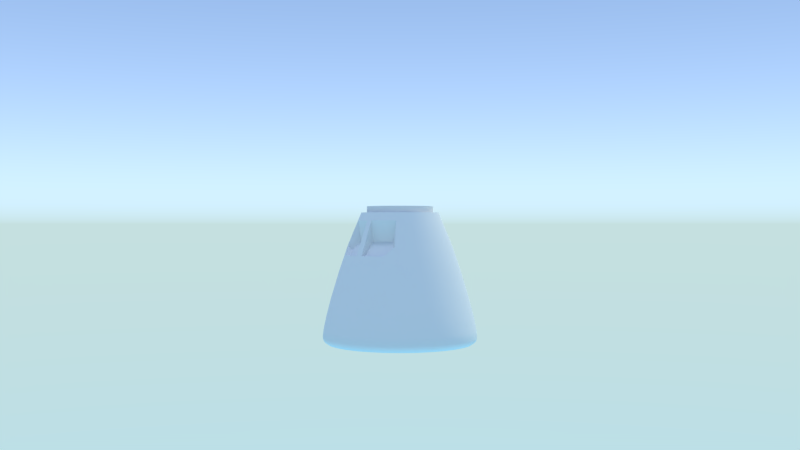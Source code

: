 # Source: model.blend  (saved by Blender 2.75.4; exported with 4.5.12 LTS)
import bpy
from mathutils import Matrix  # noqa: F401  (used for matrix-valued properties, if any)

bpy.ops.wm.read_factory_settings(use_empty=True)
scene = bpy.context.scene
scene.name = 'Scene'

# ---- collections
col_collection_1 = bpy.data.collections.new('Collection 1'); scene.collection.children.link(col_collection_1)
col_collection_10 = bpy.data.collections.new('Collection 10'); scene.collection.children.link(col_collection_10)

# ---- materials (node trees are filled in below, after node groups)
mat_wyvern = bpy.data.materials.new('wyvern')
mat_wyvern.alpha_threshold = 0.0
mat_wyvern.use_transparent_shadow = False
mat_wyvern.roughness = 0.5
mat_wyvern.specular_intensity = 0.0

# ---- material node trees

# ---- world
world_world = bpy.data.worlds.new('World'); scene.world = world_world
world_world.use_nodes = True; world_world.node_tree.nodes.clear()
_N = world_world.node_tree.nodes; _L = world_world.node_tree.links
n0 = _N.new('ShaderNodeOutputWorld'); n0.name = 'World Output'; n0.location = (300, 300)
n1 = _N.new('ShaderNodeBackground'); n1.name = 'Background'; n1.location = (10, 300)
n1.inputs[1].default_value = 4.0
n2 = _N.new('ShaderNodeTexSky'); n2.name = 'Sky Texture'; n2.location = (-190, 300)
n2.sky_type = 'HOSEK_WILKIE'
n2.sun_elevation = 1.571
_L.new(n1.outputs[0], n0.inputs[0])
_L.new(n2.outputs[0], n1.inputs[0])
n0.is_active_output = True
world_world.color = (0.05088, 0.05088, 0.05088)
world_world.use_sun_shadow = False
world_world.sun_shadow_jitter_overblur = 0.0
world_world.cycles.sampling_method = 'MANUAL'
world_world.cycles.sample_map_resolution = 256
world_world.light_settings.distance = 5.0

# ---- cameras
cam_camera = bpy.data.cameras.new('camera')
cam_camera.passepartout_alpha = 0.2
cam_camera.clip_end = 1e+04
cam_camera.lens = 35.0
cam_camera.sensor_width = 32.0
cam_camera.sensor_height = 18.0
cam_camera.show_limits = True
cam_camera.show_name = True
cam_camera.dof.focus_distance = 0.0
cam_camera.dof.aperture_fstop = 128.0

# ---- lights
light_hemi_003 = bpy.data.lights.new('Hemi.003', 'SUN')
light_hemi_003.color = (0.5726, 1.0, 0.7163)
light_hemi_003.transmission_factor = 0.0
light_hemi_003.angle = 0.1993
light_hemi_003.energy = 0.2
light_hemi_003.shadow_buffer_clip_start = 0.5
light_hemi_003.shadow_soft_size = 0.1
light_hemi_003.shadow_cascade_max_distance = 1000.0
light_hemi_003.cycles.use_multiple_importance_sampling = False
light_sun_001 = bpy.data.lights.new('Sun.001', 'SUN')
light_sun_001.color = (1.0, 0.9943, 0.682)
light_sun_001.transmission_factor = 0.0
light_sun_001.angle = 0.1993
light_sun_001.energy = 1.5
light_sun_001.shadow_buffer_clip_start = 0.5
light_sun_001.shadow_soft_size = 0.1
light_sun_001.shadow_cascade_max_distance = 1000.0
light_sun_001.cycles.use_multiple_importance_sampling = False
light_hemi_002 = bpy.data.lights.new('Hemi.002', 'SUN')
light_hemi_002.color = (0.6218, 0.7406, 1.0)
light_hemi_002.transmission_factor = 0.0
light_hemi_002.angle = 0.1993
light_hemi_002.energy = 1.0
light_hemi_002.shadow_buffer_clip_start = 0.5
light_hemi_002.shadow_soft_size = 0.1
light_hemi_002.shadow_cascade_max_distance = 1000.0
light_hemi_002.cycles.use_multiple_importance_sampling = False

# ---- meshes
me_pod = bpy.data.meshes.new('pod')
me_pod.from_pydata([(-0.2925, 1.034, -0.01625), (-0.2924, 0.7808, 0.7204), (-0.15, 1.073, -0.0216), (-0.15, 0.8143, 0.7329), (-0.3, 0.7898, 0.6922), (-0.15, 0.8277, 0.6968), (-0.2656, 1.045, -0.02359), (-0.2656, 0.7863, 0.7297), (-0.2656, 0.7997, 0.6936), (-0.3, 1.024, 0.01353), (-0.15, 1.062, 0.01657), (-0.2656, 1.034, 0.01458), (-0.2925, 0.9867, -0.03105), (-0.2924, 0.734, 0.703), (-0.15, 1.026, -0.0364), (-0.15, 0.7674, 0.7155), (-0.3, 0.7429, 0.6748), (-0.2656, 0.9977, -0.03839), (-0.2656, 0.7394, 0.7123), (-0.3, 0.976, -0.00127), (-0.3, 0.9129, 0.3548), (-0.15, 0.9509, 0.3573), (-0.2656, 0.9228, 0.3557), (-0.3, 0.8649, 0.3407), (-0.3, 0.8222, 0.6088), (-0.15, 0.8601, 0.6129), (-0.2656, 0.8321, 0.6101), (-0.3, 0.775, 0.5922), (-0.3, 0.9032, 0.3809), (-0.1759, 0.936, 0.3836), (-0.2656, 0.9131, 0.3818), (-0.3, 0.8553, 0.3666), (-0.3, 0.8318, 0.583), (-0.1759, 0.8647, 0.5868), (-0.2656, 0.8417, 0.5843), (-0.3, 0.7846, 0.5667), (-0.15, 0.9271, 0.3493), (-0.15, 0.8363, 0.6049), (-0.1759, 0.9122, 0.3755), (-0.1759, 0.8409, 0.5787), (-0.613, 0.1219, 1.2), (-0.5249, 0.1044, 1.2), (-0.5249, 0.1044, 1.3), (-0.4462, 0.08875, 1.3), (-0.4462, 0.08875, 1.2), (-1.223, 0.2432, -0.8), (-0.9635, 0.1917, 0.2605), (-1.094, 0.2176, -0.1817), (-0.8258, 0.1643, 0.6725), (-1.166, 0.232, -0.4668), (-1.233, -1.156e-06, -0.6737), (-0.5774, 0.2392, 1.2), (-0.4944, 0.2048, 1.2), (-0.4944, 0.2048, 1.3), (-0.4203, 0.1741, 1.3), (-0.4203, 0.1741, 1.2), (-1.152, 0.4771, -0.8), (-0.9076, 0.3759, 0.2605), (-1.03, 0.4268, -0.1817), (-0.7779, 0.3222, 0.6725), (-1.099, 0.4551, -0.4668), (-1.209, -0.2405, -0.6737), (-0.5197, 0.3472, 1.2), (-0.445, 0.2973, 1.2), (-0.445, 0.2973, 1.3), (-0.3782, 0.2527, 1.3), (-0.3782, 0.2527, 1.2), (-1.037, 0.6927, -0.8), (-0.8168, 0.5458, 0.2605), (-0.9273, 0.6196, -0.1817), (-0.7001, 0.4678, 0.6725), (-0.9889, 0.6608, -0.4668), (-1.139, -0.4717, -0.6737), (-0.4419, 0.4419, 1.2), (-0.3784, 0.3784, 1.2), (-0.3784, 0.3784, 1.3), (-0.3217, 0.3217, 1.3), (-0.3217, 0.3217, 1.2), (-0.8816, 0.8816, -0.8), (-0.6946, 0.6946, 0.2605), (-0.7886, 0.7886, -0.1817), (-0.5954, 0.5954, 0.6725), (-0.841, 0.841, -0.4668), (-1.025, -0.6848, -0.6737), (-0.3472, 0.5197, 1.2), (-0.2973, 0.445, 1.2), (-0.2973, 0.445, 1.3), (-0.2527, 0.3782, 1.3), (-0.2527, 0.3782, 1.2), (-0.6927, 1.037, -0.8), (-0.5458, 0.8168, 0.2605), (-0.6196, 0.9273, -0.1817), (-0.4678, 0.7001, 0.6725), (-0.6608, 0.9889, -0.4668), (-0.8716, -0.8716, -0.6737), (-0.2392, 0.5774, 1.2), (-0.2048, 0.4944, 1.2), (-0.2048, 0.4944, 1.3), (-0.1741, 0.4203, 1.3), (-0.1741, 0.4203, 1.2), (-0.4771, 1.152, -0.8), (-0.3759, 0.9076, 0.2605), (-0.4268, 1.03, -0.1817), (-0.3222, 0.7779, 0.6725), (-0.4551, 1.099, -0.4668), (-0.6848, -1.025, -0.6737), (-0.1219, 0.613, 1.2), (-0.1044, 0.5249, 1.2), (-0.1044, 0.5249, 1.3), (-0.08875, 0.4462, 1.3), (-0.08875, 0.4462, 1.2), (-0.2432, 1.223, -0.8), (-0.1917, 0.9635, 0.2605), (-0.2176, 1.094, -0.1817), (-0.1738, 0.8258, 0.6725), (-0.232, 1.166, -0.4668), (-0.4717, -1.139, -0.6737), (-0.2405, -1.209, -0.6737), (-0.1219, -0.613, 1.2), (-0.1044, -0.5249, 1.2), (-0.1044, -0.5249, 1.3), (-0.08875, -0.4462, 1.3), (-0.08875, -0.4462, 1.2), (-0.2432, -1.223, -0.8), (-0.1917, -0.9635, 0.2605), (-0.2176, -1.094, -0.1817), (-0.05722, -0.8937, 0.5205), (-0.232, -1.166, -0.4668), (-0.2392, -0.5774, 1.2), (-0.2048, -0.4944, 1.2), (-0.2048, -0.4944, 1.3), (-0.1741, -0.4203, 1.3), (-0.1741, -0.4203, 1.2), (-0.4771, -1.152, -0.8), (-0.3759, -0.9076, 0.2605), (-0.4268, -1.03, -0.1817), (-0.2825, -0.8498, 0.5205), (-0.4551, -1.099, -0.4668), (-0.2405, 1.209, -0.6737), (-0.3472, -0.5197, 1.2), (-0.2973, -0.445, 1.2), (-0.2973, -0.445, 1.3), (-0.2527, -0.3782, 1.3), (-0.2527, -0.3782, 1.2), (-0.6927, -1.037, -0.8), (-0.5458, -0.8168, 0.2605), (-0.6196, -0.9273, -0.1817), (-0.4278, -0.7868, 0.5205), (-0.6608, -0.9889, -0.4668), (-0.4717, 1.139, -0.6737), (-0.4419, -0.4419, 1.2), (-0.3784, -0.3784, 1.2), (-0.3784, -0.3784, 1.3), (-0.3217, -0.3217, 1.3), (-0.3217, -0.3217, 1.2), (-0.8816, -0.8816, -0.8), (-0.6946, -0.6946, 0.2605), (-0.7886, -0.7886, -0.1817), (-0.5409, -0.6452, 0.6725), (-0.841, -0.841, -0.4668), (-0.6848, 1.025, -0.6737), (-0.5197, -0.3472, 1.2), (-0.445, -0.2973, 1.2), (-0.445, -0.2973, 1.3), (-0.3782, -0.2527, 1.3), (-0.3782, -0.2527, 1.2), (-1.037, -0.6927, -0.8), (-0.8168, -0.5458, 0.2605), (-0.9273, -0.6196, -0.1817), (-0.7001, -0.4678, 0.6725), (-0.9889, -0.6608, -0.4668), (-0.8716, 0.8716, -0.6737), (-0.5774, -0.2392, 1.2), (-0.4944, -0.2048, 1.2), (-0.4944, -0.2048, 1.3), (-0.4203, -0.1741, 1.3), (-0.4203, -0.1741, 1.2), (-1.152, -0.4771, -0.8), (-0.9076, -0.3759, 0.2605), (-1.03, -0.4268, -0.1817), (-0.7779, -0.3222, 0.6725), (-1.099, -0.4551, -0.4668), (-1.025, 0.6848, -0.6737), (-0.613, -0.1219, 1.2), (-0.5249, -0.1044, 1.2), (-0.5249, -0.1044, 1.3), (-0.4462, -0.08875, 1.3), (-0.4462, -0.08875, 1.2), (-1.223, -0.2432, -0.8), (-0.9635, -0.1917, 0.2605), (-1.094, -0.2176, -0.1817), (-0.8258, -0.1643, 0.6725), (-1.166, -0.232, -0.4668), (-1.139, 0.4717, -0.6737), (-0.625, -3.974e-07, 1.2), (-0.5352, -4.566e-07, 1.2), (-0.5352, -4.566e-07, 1.3), (-0.4549, -2.856e-07, 1.3), (-0.4549, -2.856e-07, 1.2), (-1.247, -1.211e-06, -0.8), (-0.9824, -5.633e-07, 0.2605), (-1.115, -8.287e-07, -0.1817), (-0.842, -5.653e-07, 0.6725), (-1.189, -1.046e-06, -0.4668), (-1.209, 0.2405, -0.6737), (-1.21, 0.2407, -0.8434), (-1.14, 0.4721, -0.8434), (-1.026, 0.6853, -0.8434), (-0.8723, 0.8723, -0.8434), (-0.6853, 1.026, -0.8434), (-0.4721, 1.14, -0.8434), (-0.2407, 1.21, -0.8434), (-0.2407, -1.21, -0.8434), (-0.4721, -1.14, -0.8434), (-0.6853, -1.026, -0.8434), (-0.8723, -0.8723, -0.8434), (-1.026, -0.6853, -0.8434), (-1.14, -0.4721, -0.8434), (-1.21, -0.2407, -0.8434), (-1.234, -1.198e-06, -0.8434), (-1.184, 0.2355, -0.8749), (-1.115, 0.4619, -0.8749), (-1.004, 0.6706, -0.8749), (-0.8535, 0.8535, -0.8749), (-0.6706, 1.004, -0.8749), (-0.4619, 1.115, -0.8749), (-0.2355, 1.184, -0.8749), (-0.2355, -1.184, -0.8749), (-0.4619, -1.115, -0.8749), (-0.6706, -1.004, -0.8749), (-0.8535, -0.8535, -0.8749), (-1.004, -0.6706, -0.8749), (-1.115, -0.4619, -0.8749), (-1.184, -0.2355, -0.8749), (-1.207, -1.172e-06, -0.8749), (-1.149, 0.2285, -0.9002), (-1.082, 0.4482, -0.9002), (-0.9739, 0.6508, -0.9002), (-0.8283, 0.8283, -0.9002), (-0.6508, 0.9739, -0.9002), (-0.4482, 1.082, -0.9002), (-0.2285, 1.149, -0.9002), (-0.2285, -1.149, -0.9002), (-0.4482, -1.082, -0.9002), (-0.6508, -0.9739, -0.9002), (-0.8283, -0.8283, -0.9002), (-0.9739, -0.6508, -0.9002), (-1.082, -0.4482, -0.9002), (-1.149, -0.2285, -0.9002), (-1.171, -1.138e-06, -0.9002), (-1.066, 0.2121, -0.8569), (-1.004, 0.416, -0.8569), (-0.9039, 0.604, -0.8569), (-0.7687, 0.7687, -0.8569), (-0.604, 0.9039, -0.8569), (-0.416, 1.004, -0.8569), (-0.2121, 1.066, -0.8569), (-0.2121, -1.066, -0.8569), (-0.416, -1.004, -0.8569), (-0.604, -0.9039, -0.8569), (-0.7687, -0.7687, -0.8569), (-0.9039, -0.604, -0.8569), (-1.004, -0.416, -0.8569), (-1.066, -0.2121, -0.8569), (-1.087, -1.056e-06, -0.8569), (-1.11, 0.2209, -0.7918), (-1.046, 0.4333, -0.7918), (-0.9414, 0.629, -0.7918), (-0.8006, 0.8006, -0.7918), (-0.629, 0.9414, -0.7918), (-0.4333, 1.046, -0.7918), (-0.2209, 1.11, -0.7918), (-0.2209, -1.11, -0.7918), (-0.4333, -1.046, -0.7918), (-0.629, -0.9414, -0.7918), (-0.8006, -0.8006, -0.7918), (-0.9414, -0.629, -0.7918), (-1.046, -0.4333, -0.7918), (-1.11, -0.2209, -0.7918), (-1.132, -1.1e-06, -0.7918), (-0.3, 0.9854, 0.1461), (-0.15, 1.023, 0.1489), (-0.2656, 0.9953, 0.1471), (-0.3, 0.9375, 0.1316), (-0.7233, 0.2996, -0.6973), (-0.651, 0.435, -0.6973), (-0.5536, 0.5536, -0.6973), (-0.435, 0.651, -0.6973), (-0.2996, 0.7233, -0.6973), (-0.1527, 0.7679, -0.6973), (-0.1527, -0.7679, -0.6973), (-0.2996, -0.7233, -0.6973), (-0.435, -0.651, -0.6973), (-0.5536, -0.5536, -0.6973), (-0.651, -0.435, -0.6973), (-0.7233, -0.2996, -0.6973), (-0.7679, -0.1527, -0.6973), (-0.7829, -4.407e-07, -0.6973), (-0.7679, 0.1527, -0.6973), (-0.6648, 0.1322, 1.071), (-0.6263, 0.2594, 1.071), (-0.5636, 0.3766, 1.071), (-0.4793, 0.4793, 1.071), (-0.3766, 0.5636, 1.071), (-0.2594, 0.6263, 1.071), (-0.1322, 0.6648, 1.071), (-0.04331, -0.6765, 1.071), (-0.2138, -0.6432, 1.071), (-0.3238, -0.5955, 1.071), (-0.4355, -0.5194, 1.071), (-0.5636, -0.3766, 1.071), (-0.6263, -0.2594, 1.071), (-0.6648, -0.1322, 1.071), (-0.6779, -4.383e-07, 1.071), (-0.4671, -0.6157, 0.5948), (-0.3995, -0.7192, 0.5074), (-0.2595, -0.7807, 0.5074), (-0.05256, -0.8211, 0.5074), (-0.3723, -0.511, 0.7429), (-0.3022, -0.5557, 0.7429), (-0.1996, -0.6003, 0.7429), (-0.04041, -0.6313, 0.7429), (0.2925, 1.034, -0.01625), (0.2924, 0.7808, 0.7204), (0.15, 1.073, -0.0216), (0.15, 0.8143, 0.7329), (0.3, 0.7898, 0.6922), (0.15, 0.8277, 0.6968), (0.2656, 1.045, -0.02359), (0.2656, 0.7863, 0.7297), (0.2656, 0.7997, 0.6936), (0.3, 1.024, 0.01353), (0.15, 1.062, 0.01657), (0.2656, 1.034, 0.01458), (0.2925, 0.9867, -0.03105), (0.2924, 0.734, 0.703), (0.15, 1.026, -0.0364), (0.15, 0.7674, 0.7155), (0.3, 0.7429, 0.6748), (0.2656, 0.9977, -0.03839), (0.2656, 0.7394, 0.7123), (0.3, 0.976, -0.00127), (0.3, 0.9129, 0.3548), (0.15, 0.9509, 0.3573), (0.2656, 0.9228, 0.3557), (0.3, 0.8649, 0.3407), (0.3, 0.8222, 0.6088), (0.15, 0.8601, 0.6129), (0.2656, 0.8321, 0.6101), (0.3, 0.775, 0.5922), (0.3, 0.9032, 0.3809), (0.1759, 0.936, 0.3836), (0.2656, 0.9131, 0.3818), (0.3, 0.8553, 0.3666), (0.3, 0.8318, 0.583), (0.1759, 0.8647, 0.5868), (0.2656, 0.8417, 0.5843), (0.3, 0.7846, 0.5667), (0.15, 0.9271, 0.3493), (0.15, 0.8363, 0.6049), (0.1759, 0.9122, 0.3755), (0.1759, 0.8409, 0.5787), (-9.493e-08, 1.086, -0.02032), (-7.226e-08, 0.8266, 0.7347), (-7.344e-08, 0.84, 0.6986), (-9.389e-08, 1.074, 0.01785), (-9.075e-08, 1.038, -0.03512), (-6.817e-08, 0.7797, 0.7173), (-8.421e-08, 0.9633, 0.3585), (-7.627e-08, 0.8724, 0.6145), (-8.357e-08, 0.9395, 0.3504), (-7.563e-08, 0.8486, 0.6065), (-3.709e-14, 4.243e-07, 1.2), (-6.626e-14, 7.579e-07, -0.5331), (0.613, 0.1219, 1.2), (0.5249, 0.1044, 1.2), (0.5249, 0.1044, 1.3), (0.4462, 0.08875, 1.3), (0.4462, 0.08875, 1.2), (1.223, 0.2432, -0.8), (0.9635, 0.1917, 0.2605), (1.094, 0.2176, -0.1817), (0.8258, 0.1643, 0.6725), (1.166, 0.232, -0.4668), (1.233, -9.405e-07, -0.6737), (0.5774, 0.2392, 1.2), (0.4944, 0.2048, 1.2), (0.4944, 0.2048, 1.3), (0.4203, 0.1741, 1.3), (0.4203, 0.1741, 1.2), (1.152, 0.4771, -0.8), (0.9076, 0.3759, 0.2605), (1.03, 0.4268, -0.1817), (0.7779, 0.3222, 0.6725), (1.099, 0.4551, -0.4668), (1.209, -0.2405, -0.6737), (0.5197, 0.3472, 1.2), (0.445, 0.2973, 1.2), (0.445, 0.2973, 1.3), (0.3782, 0.2527, 1.3), (0.3782, 0.2527, 1.2), (1.037, 0.6927, -0.8), (0.8168, 0.5458, 0.2605), (0.9273, 0.6196, -0.1817), (0.7001, 0.4678, 0.6725), (0.9889, 0.6608, -0.4668), (1.139, -0.4717, -0.6737), (0.4419, 0.4419, 1.2), (0.3784, 0.3784, 1.2), (0.3784, 0.3784, 1.3), (0.3217, 0.3217, 1.3), (0.3217, 0.3217, 1.2), (0.8816, 0.8816, -0.8), (0.6946, 0.6946, 0.2605), (0.7886, 0.7886, -0.1817), (0.5954, 0.5954, 0.6725), (0.841, 0.841, -0.4668), (1.025, -0.6848, -0.6737), (0.3472, 0.5197, 1.2), (0.2973, 0.445, 1.2), (0.2973, 0.445, 1.3), (0.2527, 0.3782, 1.3), (0.2527, 0.3782, 1.2), (0.6927, 1.037, -0.8), (0.5458, 0.8168, 0.2605), (0.6196, 0.9273, -0.1817), (0.4678, 0.7001, 0.6725), (0.6608, 0.9889, -0.4668), (0.8716, -0.8716, -0.6737), (0.2392, 0.5774, 1.2), (0.2048, 0.4944, 1.2), (0.2048, 0.4944, 1.3), (0.1741, 0.4203, 1.3), (0.1741, 0.4203, 1.2), (0.4771, 1.152, -0.8), (0.3759, 0.9076, 0.2605), (0.4268, 1.03, -0.1817), (0.3222, 0.7779, 0.6725), (0.4551, 1.099, -0.4668), (0.6848, -1.025, -0.6737), (0.1219, 0.613, 1.2), (0.1044, 0.5249, 1.2), (0.1044, 0.5249, 1.3), (0.08875, 0.4462, 1.3), (0.08875, 0.4462, 1.2), (0.2432, 1.223, -0.8), (0.1917, 0.9635, 0.2605), (0.2176, 1.094, -0.1817), (0.1738, 0.8258, 0.6725), (0.232, 1.166, -0.4668), (0.4717, -1.139, -0.6737), (-5.464e-08, 0.625, 1.2), (-4.679e-08, 0.5352, 1.2), (-4.679e-08, 0.5352, 1.3), (-3.977e-08, 0.4549, 1.3), (-3.977e-08, 0.4549, 1.2), (-1.09e-07, 1.247, -0.8), (-8.588e-08, 0.9824, 0.2605), (-9.75e-08, 1.115, -0.1817), (-7.361e-08, 0.842, 0.6725), (-1.04e-07, 1.189, -0.4668), (0.2405, -1.209, -0.6737), (1.078e-07, -1.233, -0.6737), (5.464e-08, -0.625, 1.2), (4.679e-08, -0.5352, 1.2), (4.679e-08, -0.5352, 1.3), (3.977e-08, -0.4549, 1.3), (3.977e-08, -0.4549, 1.2), (1.09e-07, -1.247, -0.8), (8.588e-08, -0.9824, 0.2605), (9.75e-08, -1.115, -0.1817), (7.829e-08, -0.8956, 0.5205), (1.04e-07, -1.189, -0.4668), (0.1219, -0.613, 1.2), (0.1044, -0.5249, 1.2), (0.1044, -0.5249, 1.3), (0.08875, -0.4462, 1.3), (0.08875, -0.4462, 1.2), (0.2432, -1.223, -0.8), (0.1917, -0.9635, 0.2605), (0.2176, -1.094, -0.1817), (0.05722, -0.8937, 0.5205), (0.232, -1.166, -0.4668), (-1.078e-07, 1.233, -0.6737), (0.2392, -0.5774, 1.2), (0.2048, -0.4944, 1.2), (0.2048, -0.4944, 1.3), (0.1741, -0.4203, 1.3), (0.1741, -0.4203, 1.2), (0.4771, -1.152, -0.8), (0.3759, -0.9076, 0.2605), (0.4268, -1.03, -0.1817), (0.2825, -0.8498, 0.5205), (0.4551, -1.099, -0.4668), (0.2405, 1.209, -0.6737), (0.3472, -0.5197, 1.2), (0.2973, -0.445, 1.2), (0.2973, -0.445, 1.3), (0.2527, -0.3782, 1.3), (0.2527, -0.3782, 1.2), (0.6927, -1.037, -0.8), (0.5458, -0.8168, 0.2605), (0.6196, -0.9273, -0.1817), (0.4278, -0.7868, 0.5205), (0.6608, -0.9889, -0.4668), (0.4717, 1.139, -0.6737), (0.4419, -0.4419, 1.2), (0.3784, -0.3784, 1.2), (0.3784, -0.3784, 1.3), (0.3217, -0.3217, 1.3), (0.3217, -0.3217, 1.2), (0.8816, -0.8816, -0.8), (0.6946, -0.6946, 0.2605), (0.7886, -0.7886, -0.1817), (0.5409, -0.6452, 0.6725), (0.841, -0.841, -0.4668), (0.6848, 1.025, -0.6737), (0.5197, -0.3472, 1.2), (0.445, -0.2973, 1.2), (0.445, -0.2973, 1.3), (0.3782, -0.2527, 1.3), (0.3782, -0.2527, 1.2), (1.037, -0.6927, -0.8), (0.8168, -0.5458, 0.2605), (0.9273, -0.6196, -0.1817), (0.7001, -0.4678, 0.6725), (0.9889, -0.6608, -0.4668), (0.8716, 0.8716, -0.6737), (0.5774, -0.2392, 1.2), (0.4944, -0.2048, 1.2), (0.4944, -0.2048, 1.3), (0.4203, -0.1741, 1.3), (0.4203, -0.1741, 1.2), (1.152, -0.4771, -0.8), (0.9076, -0.3759, 0.2605), (1.03, -0.4268, -0.1817), (0.7779, -0.3222, 0.6725), (1.099, -0.4551, -0.4668), (1.025, 0.6848, -0.6737), (0.613, -0.1219, 1.2), (0.5249, -0.1044, 1.2), (0.5249, -0.1044, 1.3), (0.4462, -0.08875, 1.3), (0.4462, -0.08875, 1.2), (1.223, -0.2432, -0.8), (0.9635, -0.1917, 0.2605), (1.094, -0.2176, -0.1817), (0.8258, -0.1643, 0.6725), (1.166, -0.232, -0.4668), (1.139, 0.4717, -0.6737), (0.625, -2.881e-07, 1.2), (0.5352, -3.63e-07, 1.2), (0.5352, -3.63e-07, 1.3), (0.4549, -2.061e-07, 1.3), (0.4549, -2.061e-07, 1.2), (1.247, -9.93e-07, -0.8), (0.9824, -3.915e-07, 0.2605), (1.115, -6.337e-07, -0.1817), (0.842, -4.181e-07, 0.6725), (1.189, -8.385e-07, -0.4668), (1.209, 0.2405, -0.6737), (1.21, 0.2407, -0.8434), (1.14, 0.4721, -0.8434), (1.026, 0.6853, -0.8434), (0.8723, 0.8723, -0.8434), (0.6853, 1.026, -0.8434), (0.4721, 1.14, -0.8434), (0.2407, 1.21, -0.8434), (-1.078e-07, 1.234, -0.8434), (1.078e-07, -1.234, -0.8434), (0.2407, -1.21, -0.8434), (0.4721, -1.14, -0.8434), (0.6853, -1.026, -0.8434), (0.8723, -0.8723, -0.8434), (1.026, -0.6853, -0.8434), (1.14, -0.4721, -0.8434), (1.21, -0.2407, -0.8434), (1.234, -9.825e-07, -0.8434), (1.184, 0.2355, -0.8749), (1.115, 0.4619, -0.8749), (1.004, 0.6706, -0.8749), (0.8535, 0.8535, -0.8749), (0.6706, 1.004, -0.8749), (0.4619, 1.115, -0.8749), (0.2355, 1.184, -0.8749), (-1.055e-07, 1.207, -0.8749), (1.055e-07, -1.207, -0.8749), (0.2355, -1.184, -0.8749), (0.4619, -1.115, -0.8749), (0.6706, -1.004, -0.8749), (0.8535, -0.8535, -0.8749), (1.004, -0.6706, -0.8749), (1.115, -0.4619, -0.8749), (1.184, -0.2355, -0.8749), (1.207, -9.613e-07, -0.8749), (1.149, 0.2285, -0.9002), (1.082, 0.4482, -0.9002), (0.9739, 0.6508, -0.9002), (0.8283, 0.8283, -0.9002), (0.6508, 0.9739, -0.9002), (0.4482, 1.082, -0.9002), (0.2285, 1.149, -0.9002), (-1.024e-07, 1.171, -0.9002), (1.024e-07, -1.171, -0.9002), (0.2285, -1.149, -0.9002), (0.4482, -1.082, -0.9002), (0.6508, -0.9739, -0.9002), (0.8283, -0.8283, -0.9002), (0.9739, -0.6508, -0.9002), (1.082, -0.4482, -0.9002), (1.149, -0.2285, -0.9002), (1.171, -9.329e-07, -0.9002), (1.066, 0.2121, -0.8569), (1.004, 0.416, -0.8569), (0.9039, 0.604, -0.8569), (0.7687, 0.7687, -0.8569), (0.604, 0.9039, -0.8569), (0.416, 1.004, -0.8569), (0.2121, 1.066, -0.8569), (-9.504e-08, 1.087, -0.8569), (9.504e-08, -1.087, -0.8569), (0.2121, -1.066, -0.8569), (0.416, -1.004, -0.8569), (0.604, -0.9039, -0.8569), (0.7687, -0.7687, -0.8569), (0.9039, -0.604, -0.8569), (1.004, -0.416, -0.8569), (1.066, -0.2121, -0.8569), (1.087, -8.658e-07, -0.8569), (1.11, 0.2209, -0.7918), (1.046, 0.4333, -0.7918), (0.9414, 0.629, -0.7918), (0.8006, 0.8006, -0.7918), (0.629, 0.9414, -0.7918), (0.4333, 1.046, -0.7918), (0.2209, 1.11, -0.7918), (-9.898e-08, 1.132, -0.7918), (9.898e-08, -1.132, -0.7918), (0.2209, -1.11, -0.7918), (0.4333, -1.046, -0.7918), (0.629, -0.9414, -0.7918), (0.8006, -0.8006, -0.7918), (0.9414, -0.629, -0.7918), (1.046, -0.4333, -0.7918), (1.11, -0.2209, -0.7918), (1.132, -9.017e-07, -0.7918), (-9.054e-08, 1.036, 0.1501), (0.3, 0.9854, 0.1461), (0.15, 1.023, 0.1489), (0.2656, 0.9953, 0.1471), (0.3, 0.9375, 0.1316), (0.7233, 0.2996, -0.6973), (0.651, 0.435, -0.6973), (0.5536, 0.5536, -0.6973), (0.435, 0.651, -0.6973), (0.2996, 0.7233, -0.6973), (0.1527, 0.7679, -0.6973), (-6.845e-08, 0.7829, -0.6973), (6.845e-08, -0.7829, -0.6973), (0.1527, -0.7679, -0.6973), (0.2996, -0.7233, -0.6973), (0.435, -0.651, -0.6973), (0.5536, -0.5536, -0.6973), (0.651, -0.435, -0.6973), (0.7233, -0.2996, -0.6973), (0.7679, -0.1527, -0.6973), (0.7829, -3.038e-07, -0.6973), (0.7679, 0.1527, -0.6973), (0.6648, 0.1322, 1.071), (0.6263, 0.2594, 1.071), (0.5636, 0.3766, 1.071), (0.4793, 0.4793, 1.071), (0.3766, 0.5636, 1.071), (0.2594, 0.6263, 1.071), (0.1322, 0.6648, 1.071), (-5.926e-08, 0.6779, 1.071), (5.926e-08, -0.6779, 1.071), (0.04331, -0.6765, 1.071), (0.2138, -0.6432, 1.071), (0.3238, -0.5955, 1.071), (0.4355, -0.5194, 1.071), (0.5636, -0.3766, 1.071), (0.6263, -0.2594, 1.071), (0.6648, -0.1322, 1.071), (0.6779, -3.198e-07, 1.071), (0.4671, -0.6157, 0.5948), (0.3995, -0.7192, 0.5074), (0.2595, -0.7807, 0.5074), (0.05256, -0.8211, 0.5074), (0.3723, -0.511, 0.7429), (0.3022, -0.5557, 0.7429), (0.1996, -0.6003, 0.7429), (0.04041, -0.6313, 0.7429), (-0.2377, -0.2554, 1.23), (0.2376, -0.2554, 1.23), (-0.2377, 0.2554, 1.23), (0.2376, 0.2554, 1.23), (0.2726, -0.2554, 1.23), (0.2726, 0.2554, 1.23), (-0.2712, -0.2554, 1.23), (-0.2712, 0.2554, 1.23), (-0.2377, 0.2931, 1.23), (0.2376, 0.2931, 1.23), (0.2671, 0.2853, 1.23), (-0.2622, 0.2845, 1.23), (-0.2377, -0.2904, 1.23), (0.2376, -0.2904, 1.23), (0.2635, -0.2813, 1.23), (-0.2609, -0.2811, 1.23), (0.2726, -0.2554, 1.2), (0.2726, 0.2554, 1.2), (-0.2712, -0.2554, 1.2), (-0.2712, 0.2554, 1.2), (-0.2377, 0.2931, 1.2), (0.2376, 0.2931, 1.2), (0.2671, 0.2853, 1.2), (-0.2622, 0.2845, 1.2), (-0.2377, -0.2904, 1.2), (0.2376, -0.2904, 1.2), (0.2635, -0.2813, 1.2), (-0.2609, -0.2811, 1.2)], [], [(3, 7, 18, 15), (6, 2, 14, 17), (7, 1, 13, 18), (363, 3, 15, 367), (2, 362, 366, 14), (9, 0, 12, 19), (280, 9, 19, 283), (4, 24, 27, 16), (24, 32, 35, 27), (39, 37, 36, 38), (370, 36, 37, 371), (100, 111, 211, 210), (204, 193, 56, 45), (48, 59, 57, 46), (47, 58, 60, 49), (46, 57, 58, 47), (57, 68, 69, 58), (299, 300, 59, 48), (193, 182, 67, 56), (59, 70, 68, 57), (58, 69, 71, 60), (56, 67, 207, 206), (182, 171, 78, 67), (70, 81, 79, 68), (69, 80, 82, 71), (68, 79, 80, 69), (67, 78, 208, 207), (300, 301, 70, 59), (468, 123, 212, 569), (171, 160, 89, 78), (81, 92, 90, 79), (80, 91, 93, 82), (79, 90, 91, 80), (302, 81, 70, 301), (90, 101, 102, 91), (144, 155, 215, 214), (303, 92, 81, 302), (188, 199, 219, 218), (160, 149, 100, 89), (92, 103, 101, 90), (91, 102, 104, 93), (149, 138, 111, 100), (103, 114, 112, 101), (102, 113, 115, 104), (101, 112, 113, 102), (303, 304, 103, 92), (138, 483, 456, 111), (113, 458, 460, 115), (112, 457, 458, 113), (166, 177, 217, 216), (304, 305, 114, 103), (155, 166, 216, 215), (45, 56, 206, 205), (111, 456, 568, 211), (78, 89, 209, 208), (133, 144, 214, 213), (123, 133, 213, 212), (177, 188, 218, 217), (199, 45, 205, 219), (49, 60, 193, 204), (60, 71, 182, 193), (82, 93, 160, 171), (71, 82, 171, 182), (104, 115, 138, 149), (93, 104, 149, 160), (115, 460, 483, 138), (462, 117, 123, 468), (470, 125, 127, 472), (469, 124, 125, 470), (305, 675, 459, 114), (117, 116, 133, 123), (125, 135, 137, 127), (124, 134, 135, 125), (116, 105, 144, 133), (135, 146, 148, 137), (134, 145, 146, 135), (105, 94, 155, 144), (146, 157, 159, 148), (145, 156, 157, 146), (472, 127, 117, 462), (127, 137, 116, 117), (137, 148, 105, 116), (94, 83, 166, 155), (157, 168, 170, 159), (156, 167, 168, 157), (159, 170, 83, 94), (83, 72, 177, 166), (169, 180, 178, 167), (168, 179, 181, 170), (167, 178, 179, 168), (148, 159, 94, 105), (180, 191, 189, 178), (179, 190, 192, 181), (178, 189, 190, 179), (170, 181, 72, 83), (310, 311, 180, 169), (181, 192, 61, 72), (72, 61, 188, 177), (192, 203, 50, 61), (311, 312, 191, 180), (203, 49, 204, 50), (61, 50, 199, 188), (191, 202, 200, 189), (190, 201, 203, 192), (189, 200, 201, 190), (372, 44, 198), (50, 204, 45, 199), (202, 48, 46, 200), (201, 47, 49, 203), (200, 46, 47, 201), (89, 100, 210, 209), (312, 313, 202, 191), (372, 55, 44), (373, 284, 285), (372, 66, 55), (373, 285, 286), (372, 77, 66), (373, 286, 287), (372, 88, 77), (373, 287, 288), (372, 99, 88), (373, 288, 289), (372, 110, 99), (373, 289, 657), (372, 455, 110), (373, 658, 290), (372, 122, 467), (373, 290, 291), (372, 132, 122), (373, 291, 292), (372, 143, 132), (373, 292, 293), (372, 154, 143), (373, 293, 294), (372, 165, 154), (373, 294, 295), (373, 295, 296), (372, 176, 165), (372, 187, 176), (373, 296, 297), (372, 198, 187), (373, 297, 298), (209, 210, 225, 224), (218, 219, 234, 233), (205, 206, 221, 220), (217, 218, 233, 232), (212, 213, 228, 227), (208, 209, 224, 223), (569, 212, 227, 586), (207, 208, 223, 222), (215, 216, 231, 230), (211, 568, 585, 226), (206, 207, 222, 221), (214, 215, 230, 229), (210, 211, 226, 225), (219, 205, 220, 234), (213, 214, 229, 228), (216, 217, 232, 231), (284, 266, 267, 285), (285, 267, 268, 286), (286, 268, 269, 287), (287, 269, 270, 288), (288, 270, 271, 289), (289, 271, 636, 657), (658, 637, 272, 290), (290, 272, 273, 291), (291, 273, 274, 292), (292, 274, 275, 293), (293, 275, 276, 294), (294, 276, 277, 295), (295, 277, 278, 296), (296, 278, 279, 297), (297, 279, 265, 298), (298, 265, 266, 284), (365, 10, 281, 646), (10, 11, 282, 281), (20, 280, 283, 23), (194, 40, 299, 313), (183, 194, 313, 312), (172, 183, 312, 311), (161, 172, 311, 310), (128, 139, 308, 307), (106, 451, 675, 305), (95, 106, 305, 304), (84, 95, 304, 303), (73, 84, 303, 302), (62, 73, 302, 301), (51, 62, 301, 300), (40, 51, 300, 299), (313, 299, 48, 202), (317, 321, 320, 316), (316, 320, 319, 315), (315, 319, 318, 314), (373, 298, 284), (325, 337, 340, 329), (328, 339, 336, 324), (329, 340, 335, 323), (363, 367, 337, 325), (324, 336, 366, 362), (331, 341, 334, 322), (647, 650, 341, 331), (326, 338, 349, 346), (346, 349, 357, 354), (361, 360, 358, 359), (370, 371, 359, 358), (434, 566, 567, 445), (560, 379, 390, 549), (382, 380, 391, 393), (381, 383, 394, 392), (380, 381, 392, 391), (391, 392, 403, 402), (668, 382, 393, 669), (549, 390, 401, 538), (393, 391, 402, 404), (392, 394, 405, 403), (390, 562, 563, 401), (538, 401, 412, 527), (404, 402, 413, 415), (403, 405, 416, 414), (402, 403, 414, 413), (401, 563, 564, 412), (669, 393, 404, 670), (468, 569, 570, 478), (527, 412, 423, 516), (415, 413, 424, 426), (414, 416, 427, 425), (413, 414, 425, 424), (671, 670, 404, 415), (424, 425, 436, 435), (500, 572, 573, 511), (672, 671, 415, 426), (544, 576, 577, 555), (516, 423, 434, 505), (426, 424, 435, 437), (425, 427, 438, 436), (505, 434, 445, 494), (437, 435, 446, 448), (436, 438, 449, 447), (435, 436, 447, 446), (672, 426, 437, 673), (494, 445, 456, 483), (447, 449, 460, 458), (446, 447, 458, 457), (522, 574, 575, 533), (673, 437, 448, 674), (511, 573, 574, 522), (379, 561, 562, 390), (445, 567, 568, 456), (412, 564, 565, 423), (489, 571, 572, 500), (478, 570, 571, 489), (533, 575, 576, 544), (555, 577, 561, 379), (383, 560, 549, 394), (394, 549, 538, 405), (416, 527, 516, 427), (405, 538, 527, 416), (438, 505, 494, 449), (427, 516, 505, 438), (449, 494, 483, 460), (462, 468, 478, 461), (470, 472, 482, 480), (469, 470, 480, 479), (674, 448, 459, 675), (461, 478, 489, 450), (480, 482, 493, 491), (479, 480, 491, 490), (450, 489, 500, 439), (491, 493, 504, 502), (490, 491, 502, 501), (439, 500, 511, 428), (502, 504, 515, 513), (501, 502, 513, 512), (472, 462, 461, 482), (482, 461, 450, 493), (493, 450, 439, 504), (428, 511, 522, 417), (513, 515, 526, 524), (512, 513, 524, 523), (515, 428, 417, 526), (417, 522, 533, 406), (525, 523, 534, 536), (524, 526, 537, 535), (523, 524, 535, 534), (504, 439, 428, 515), (536, 534, 545, 547), (535, 537, 548, 546), (534, 535, 546, 545), (526, 417, 406, 537), (681, 525, 536, 682), (537, 406, 395, 548), (406, 533, 544, 395), (548, 395, 384, 559), (682, 536, 547, 683), (559, 384, 560, 383), (395, 544, 555, 384), (547, 545, 556, 558), (546, 548, 559, 557), (545, 546, 557, 556), (372, 554, 378), (384, 555, 379, 560), (558, 556, 380, 382), (557, 559, 383, 381), (556, 557, 381, 380), (423, 565, 566, 434), (683, 547, 558, 684), (372, 378, 389), (373, 652, 651), (372, 389, 400), (373, 653, 652), (372, 400, 411), (373, 654, 653), (372, 411, 422), (373, 655, 654), (372, 422, 433), (373, 656, 655), (372, 433, 444), (373, 657, 656), (372, 444, 455), (373, 659, 658), (372, 467, 477), (373, 660, 659), (372, 477, 488), (373, 661, 660), (372, 488, 499), (373, 662, 661), (372, 499, 510), (373, 663, 662), (372, 510, 521), (373, 664, 663), (373, 665, 664), (372, 521, 532), (372, 532, 543), (373, 666, 665), (372, 543, 554), (373, 667, 666), (565, 582, 583, 566), (576, 593, 594, 577), (561, 578, 579, 562), (575, 592, 593, 576), (570, 587, 588, 571), (564, 581, 582, 565), (569, 586, 587, 570), (563, 580, 581, 564), (573, 590, 591, 574), (567, 584, 585, 568), (562, 579, 580, 563), (572, 589, 590, 573), (566, 583, 584, 567), (577, 594, 578, 561), (571, 588, 589, 572), (574, 591, 592, 575), (651, 652, 631, 630), (652, 653, 632, 631), (653, 654, 633, 632), (654, 655, 634, 633), (655, 656, 635, 634), (656, 657, 636, 635), (658, 659, 638, 637), (659, 660, 639, 638), (660, 661, 640, 639), (661, 662, 641, 640), (662, 663, 642, 641), (663, 664, 643, 642), (664, 665, 644, 643), (665, 666, 645, 644), (666, 667, 629, 645), (667, 651, 630, 629), (365, 646, 648, 332), (332, 648, 649, 333), (342, 345, 650, 647), (550, 684, 668, 374), (539, 683, 684, 550), (528, 682, 683, 539), (517, 681, 682, 528), (484, 678, 679, 495), (440, 674, 675, 451), (429, 673, 674, 440), (418, 672, 673, 429), (407, 671, 672, 418), (396, 670, 671, 407), (385, 669, 670, 396), (374, 668, 669, 385), (684, 558, 382, 668), (688, 687, 691, 692), (687, 686, 690, 691), (686, 685, 689, 690), (373, 651, 667), (693, 694, 696, 695), (696, 694, 697, 698), (693, 695, 700, 699), (700, 695, 701, 704), (696, 698, 703, 702), (695, 696, 702, 701), (693, 699, 708, 705), (697, 694, 706, 707), (694, 693, 705, 706), (703, 698, 710, 715), (704, 701, 713, 716), (705, 708, 720, 717), (697, 707, 719, 709), (708, 699, 711, 720), (701, 702, 714, 713), (706, 705, 717, 718), (699, 700, 712, 711), (700, 704, 716, 712), (698, 697, 709, 710), (702, 703, 715, 714), (707, 706, 718, 719), (8, 4, 1, 7), (364, 5, 3, 363), (369, 25, 5, 364), (26, 24, 4, 8), (25, 26, 8, 5), (5, 8, 7, 3), (2, 6, 11, 10), (6, 0, 9, 11), (362, 2, 10, 365), (1, 4, 16, 13), (0, 6, 17, 12), (28, 20, 23, 31), (281, 282, 22, 21), (282, 280, 20, 22), (646, 281, 21, 368), (33, 34, 26, 25), (34, 32, 24, 26), (22, 20, 28, 30), (21, 22, 30, 29), (32, 28, 31, 35), (30, 28, 32, 34), (29, 30, 34, 33), (33, 25, 37, 39), (368, 21, 36, 370), (21, 29, 38, 36), (25, 369, 371, 37), (29, 33, 39, 38), (44, 55, 54, 43), (40, 41, 52, 51), (147, 136, 316, 315), (42, 53, 52, 41), (43, 54, 53, 42), (51, 52, 63, 62), (53, 64, 63, 52), (54, 65, 64, 53), (55, 66, 65, 54), (64, 75, 74, 63), (65, 76, 75, 64), (66, 77, 76, 65), (62, 63, 74, 73), (73, 74, 85, 84), (75, 86, 85, 74), (76, 87, 86, 75), (77, 88, 87, 76), (84, 85, 96, 95), (86, 97, 96, 85), (87, 98, 97, 86), (88, 99, 98, 87), (98, 109, 108, 97), (99, 110, 109, 98), (95, 96, 107, 106), (97, 108, 107, 96), (106, 107, 452, 451), (108, 453, 452, 107), (109, 454, 453, 108), (110, 455, 454, 109), (471, 126, 124, 469), (463, 464, 119, 118), (465, 120, 119, 464), (466, 121, 120, 465), (467, 122, 121, 466), (118, 119, 129, 128), (676, 306, 126, 471), (120, 130, 129, 119), (121, 131, 130, 120), (122, 132, 131, 121), (126, 136, 134, 124), (131, 142, 141, 130), (132, 143, 142, 131), (136, 147, 145, 134), (128, 129, 140, 139), (308, 309, 318, 319), (130, 141, 140, 129), (147, 158, 156, 145), (139, 140, 151, 150), (307, 308, 319, 320), (141, 152, 151, 140), (142, 153, 152, 141), (143, 154, 153, 142), (150, 151, 162, 161), (306, 307, 320, 321), (152, 163, 162, 151), (153, 164, 163, 152), (154, 165, 164, 153), (158, 169, 167, 156), (164, 175, 174, 163), (165, 176, 175, 164), (161, 162, 173, 172), (309, 310, 169, 158), (163, 174, 173, 162), (172, 173, 184, 183), (174, 185, 184, 173), (175, 186, 185, 174), (176, 187, 186, 175), (183, 184, 195, 194), (185, 196, 195, 184), (186, 197, 196, 185), (187, 198, 197, 186), (197, 43, 42, 196), (198, 44, 43, 197), (194, 195, 41, 40), (196, 42, 41, 195), (226, 585, 602, 241), (225, 226, 241, 240), (223, 224, 239, 238), (234, 220, 235, 249), (222, 223, 238, 237), (233, 234, 249, 248), (224, 225, 240, 239), (230, 231, 246, 245), (220, 221, 236, 235), (229, 230, 245, 244), (221, 222, 237, 236), (232, 233, 248, 247), (231, 232, 247, 246), (227, 228, 243, 242), (586, 227, 242, 603), (228, 229, 244, 243), (238, 239, 254, 253), (249, 235, 250, 264), (237, 238, 253, 252), (248, 249, 264, 263), (239, 240, 255, 254), (245, 246, 261, 260), (235, 236, 251, 250), (244, 245, 260, 259), (236, 237, 252, 251), (247, 248, 263, 262), (246, 247, 262, 261), (242, 243, 258, 257), (603, 242, 257, 620), (243, 244, 259, 258), (241, 602, 619, 256), (240, 241, 256, 255), (251, 266, 265, 250), (264, 279, 278, 263), (258, 273, 272, 257), (253, 268, 267, 252), (262, 277, 276, 261), (260, 275, 274, 259), (619, 636, 271, 256), (255, 270, 269, 254), (261, 276, 275, 260), (259, 274, 273, 258), (256, 271, 270, 255), (254, 269, 268, 253), (250, 265, 279, 264), (263, 278, 277, 262), (257, 272, 637, 620), (252, 267, 266, 251), (11, 9, 280, 282), (150, 161, 310, 309), (139, 150, 309, 308), (118, 128, 307, 306), (463, 118, 306, 676), (317, 126, 306, 321), (136, 126, 317, 316), (315, 314, 158, 147), (314, 318, 309, 158), (330, 329, 323, 326), (364, 363, 325, 327), (369, 364, 327, 347), (348, 330, 326, 346), (347, 327, 330, 348), (327, 325, 329, 330), (324, 332, 333, 328), (328, 333, 331, 322), (362, 365, 332, 324), (323, 335, 338, 326), (322, 334, 339, 328), (350, 353, 345, 342), (648, 343, 344, 649), (649, 344, 342, 647), (646, 368, 343, 648), (355, 347, 348, 356), (356, 348, 346, 354), (344, 352, 350, 342), (343, 351, 352, 344), (354, 357, 353, 350), (352, 356, 354, 350), (351, 355, 356, 352), (355, 361, 359, 347), (368, 370, 358, 343), (343, 358, 360, 351), (347, 359, 371, 369), (351, 360, 361, 355), (378, 377, 388, 389), (374, 385, 386, 375), (503, 686, 687, 492), (376, 375, 386, 387), (377, 376, 387, 388), (385, 396, 397, 386), (387, 386, 397, 398), (388, 387, 398, 399), (389, 388, 399, 400), (398, 397, 408, 409), (399, 398, 409, 410), (400, 399, 410, 411), (396, 407, 408, 397), (407, 418, 419, 408), (409, 408, 419, 420), (410, 409, 420, 421), (411, 410, 421, 422), (418, 429, 430, 419), (420, 419, 430, 431), (421, 420, 431, 432), (422, 421, 432, 433), (432, 431, 442, 443), (433, 432, 443, 444), (429, 440, 441, 430), (431, 430, 441, 442), (440, 451, 452, 441), (442, 441, 452, 453), (443, 442, 453, 454), (444, 443, 454, 455), (471, 469, 479, 481), (463, 473, 474, 464), (465, 464, 474, 475), (466, 465, 475, 476), (467, 466, 476, 477), (473, 484, 485, 474), (676, 471, 481, 677), (475, 474, 485, 486), (476, 475, 486, 487), (477, 476, 487, 488), (481, 479, 490, 492), (487, 486, 497, 498), (488, 487, 498, 499), (492, 490, 501, 503), (484, 495, 496, 485), (679, 690, 689, 680), (486, 485, 496, 497), (503, 501, 512, 514), (495, 506, 507, 496), (678, 691, 690, 679), (497, 496, 507, 508), (498, 497, 508, 509), (499, 498, 509, 510), (506, 517, 518, 507), (677, 692, 691, 678), (508, 507, 518, 519), (509, 508, 519, 520), (510, 509, 520, 521), (514, 512, 523, 525), (520, 519, 530, 531), (521, 520, 531, 532), (517, 528, 529, 518), (680, 514, 525, 681), (519, 518, 529, 530), (528, 539, 540, 529), (530, 529, 540, 541), (531, 530, 541, 542), (532, 531, 542, 543), (539, 550, 551, 540), (541, 540, 551, 552), (542, 541, 552, 553), (543, 542, 553, 554), (553, 552, 376, 377), (554, 553, 377, 378), (550, 374, 375, 551), (552, 551, 375, 376), (584, 601, 602, 585), (583, 600, 601, 584), (581, 598, 599, 582), (594, 611, 595, 578), (580, 597, 598, 581), (593, 610, 611, 594), (582, 599, 600, 583), (590, 607, 608, 591), (578, 595, 596, 579), (589, 606, 607, 590), (579, 596, 597, 580), (592, 609, 610, 593), (591, 608, 609, 592), (587, 604, 605, 588), (586, 603, 604, 587), (588, 605, 606, 589), (598, 615, 616, 599), (611, 628, 612, 595), (597, 614, 615, 598), (610, 627, 628, 611), (599, 616, 617, 600), (607, 624, 625, 608), (595, 612, 613, 596), (606, 623, 624, 607), (596, 613, 614, 597), (609, 626, 627, 610), (608, 625, 626, 609), (604, 621, 622, 605), (603, 620, 621, 604), (605, 622, 623, 606), (601, 618, 619, 602), (600, 617, 618, 601), (613, 612, 629, 630), (628, 627, 644, 645), (622, 621, 638, 639), (615, 614, 631, 632), (626, 625, 642, 643), (624, 623, 640, 641), (619, 618, 635, 636), (617, 616, 633, 634), (625, 624, 641, 642), (623, 622, 639, 640), (618, 617, 634, 635), (616, 615, 632, 633), (612, 628, 645, 629), (627, 626, 643, 644), (621, 620, 637, 638), (614, 613, 630, 631), (333, 649, 647, 331), (506, 680, 681, 517), (495, 679, 680, 506), (473, 677, 678, 484), (463, 676, 677, 473), (688, 692, 677, 481), (492, 687, 688, 481), (686, 503, 514, 685), (685, 514, 680, 689)])
me_pod.polygons.foreach_set('use_smooth', [1, 1, 1, 1, 1, 1, 1, 1, 1, 1, 1, 1, 1, 1, 1, 1, 1, 1, 1, 1, 1, 1, 1, 1, 1, 1, 1, 1, 1, 1, 1, 1, 1, 1, 1, 1, 1, 1, 1, 1, 1, 1, 1, 1, 1, 1, 1, 1, 1, 1, 1, 1, 1, 1, 1, 1, 1, 1, 1, 1, 1, 1, 1, 1, 1, 1, 1, 1, 1, 1, 1, 1, 1, 1, 1, 1, 1, 1, 1, 1, 1, 1, 1, 1, 1, 1, 1, 1, 1, 1, 1, 1, 1, 1, 1, 1, 1, 1, 1, 1, 1, 1, 1, 1, 1, 1, 1, 1, 1, 1, 1, 1, 1, 1, 1, 1, 1, 1, 1, 1, 1, 1, 1, 1, 1, 1, 1, 1, 1, 1, 1, 1, 1, 1, 1, 1, 1, 1, 1, 1, 1, 1, 1, 1, 1, 1, 1, 1, 1, 1, 1, 1, 1, 1, 1, 1, 1, 1, 1, 1, 1, 1, 1, 1, 1, 1, 1, 1, 1, 1, 1, 1, 1, 1, 1, 1, 1, 1, 1, 1, 1, 1, 1, 1, 1, 1, 1, 1, 1, 1, 1, 1, 1, 1, 1, 1, 1, 1, 1, 1, 1, 1, 1, 1, 1, 1, 1, 1, 1, 1, 1, 1, 1, 1, 1, 1, 1, 1, 1, 1, 1, 1, 1, 1, 1, 1, 1, 1, 1, 1, 1, 1, 1, 1, 1, 1, 1, 1, 1, 1, 1, 1, 1, 1, 1, 1, 1, 1, 1, 1, 1, 1, 1, 1, 1, 1, 1, 1, 1, 1, 1, 1, 1, 1, 1, 1, 1, 1, 1, 1, 1, 1, 1, 1, 1, 1, 1, 1, 1, 1, 1, 1, 1, 1, 1, 1, 1, 1, 1, 1, 1, 1, 1, 1, 1, 1, 1, 1, 1, 1, 1, 1, 1, 1, 1, 1, 1, 1, 1, 1, 1, 1, 1, 1, 1, 1, 1, 1, 1, 1, 1, 1, 1, 1, 1, 1, 1, 1, 1, 1, 1, 1, 1, 1, 1, 1, 1, 1, 1, 1, 1, 1, 1, 1, 1, 1, 1, 1, 1, 1, 1, 1, 1, 1, 1, 1, 1, 1, 1, 1, 1, 1, 1, 1, 1, 1, 1, 1, 1, 1, 1, 1, 1, 1, 1, 1, 1, 1, 1, 1, 1, 1, 1, 1, 1, 1, 1, 1, 0, 0, 0, 0, 0, 0, 0, 0, 0, 0, 0, 0, 0, 0, 0, 0, 0, 0, 0, 0, 0, 1, 1, 1, 1, 1, 1, 1, 1, 1, 1, 1, 1, 1, 1, 1, 1, 1, 1, 1, 1, 1, 1, 1, 1, 1, 1, 1, 1, 1, 1, 1, 1, 1, 1, 1, 1, 1, 1, 1, 1, 1, 1, 1, 1, 1, 1, 1, 1, 1, 1, 1, 1, 1, 1, 1, 1, 1, 1, 1, 1, 1, 1, 1, 1, 1, 1, 1, 1, 1, 1, 1, 1, 1, 1, 1, 1, 1, 1, 1, 1, 1, 1, 1, 1, 1, 1, 1, 1, 1, 1, 1, 1, 1, 1, 1, 1, 1, 1, 1, 1, 1, 1, 1, 1, 1, 1, 1, 1, 1, 1, 1, 1, 1, 1, 1, 1, 1, 1, 1, 1, 1, 1, 1, 1, 1, 1, 1, 1, 1, 1, 1, 1, 1, 1, 1, 1, 1, 1, 1, 1, 1, 1, 1, 1, 1, 1, 1, 1, 1, 1, 1, 1, 1, 1, 1, 1, 1, 1, 1, 1, 1, 1, 1, 1, 1, 1, 1, 1, 1, 1, 1, 1, 1, 1, 1, 1, 1, 1, 1, 1, 1, 1, 1, 1, 1, 1, 1, 1, 1, 1, 1, 1, 1, 1, 1, 1, 1, 1, 1, 1, 1, 1, 1, 1, 1, 1, 1, 1, 1, 1, 1, 1, 1, 1, 1, 1, 1, 1, 1, 1, 1, 1, 1, 1, 1, 1, 1, 1, 1, 1, 1, 1, 1, 1, 1, 1, 1, 1, 1, 1, 1, 1, 1, 1, 1, 1, 1, 1, 1, 1, 1, 1, 1, 1, 1, 1, 1, 1, 1, 1, 1, 1, 1, 1, 1, 1, 1, 1, 1, 1, 1, 1, 1, 1, 1, 1, 1, 1, 1, 1, 1, 1, 1, 1, 1, 1, 1, 1, 1, 1, 1, 1, 1, 1, 1, 1, 1, 1, 1, 1, 1, 1, 1, 1, 1, 1, 1, 1, 1, 1, 1, 1, 1, 1, 1, 1, 1, 1])
_k = set([(306, 307), (307, 308), (308, 309), (677, 678), (678, 679), (679, 680)])
me_pod.attributes.new('sharp_edge', 'BOOLEAN', 'EDGE').data.foreach_set('value', [ (min(e.vertices), max(e.vertices)) in _k for e in me_pod.edges])
_uv = me_pod.uv_layers.new(name='UVMap')
_uv.uv.foreach_set('vector', [0.2031, 0.9532, 0.2431, 0.9532, 0.2431, 0.9654, 0.2031, 0.9654, 0.2431, 0.7215, 0.2031, 0.7215, 0.2031, 0.7079, 0.2431, 0.7079, 0.2431, 0.9532, 0.2486, 0.9532, 0.2623, 0.9654, 0.2431, 0.9654, 0.1611, 0.9532, 0.2031, 0.9532, 0.2031, 0.9654, 0.1611, 0.9654, 0.2031, 0.7215, 0.1611, 0.7215, 0.1611, 0.7079, 0.2031, 0.7079, 0.2486, 0.7293, 0.2486, 0.7215, 0.2623, 0.7079, 0.2623, 0.7293, 0.2486, 0.7689, 0.2486, 0.7293, 0.2623, 0.7293, 0.2623, 0.7689, 0.2486, 0.9469, 0.2486, 0.9211, 0.2623, 0.9211, 0.2623, 0.9469, 0.2486, 0.9211, 0.2486, 0.9096, 0.2623, 0.9096, 0.2623, 0.9211, 0.2114, 0.9096, 0.2031, 0.9181, 0.2031, 0.8359, 0.2114, 0.8416, 0.1611, 0.8359, 0.2031, 0.8359, 0.2031, 0.9181, 0.1611, 0.9181, 0.4094, 0.06819, 0.3702, 0.06819, 0.3704, 0.05892, 0.4098, 0.05892, 0.6077, 0.09399, 0.5659, 0.09399, 0.5692, 0.06819, 0.6111, 0.06819, 0.5293, 0.3737, 0.5015, 0.3737, 0.5264, 0.2875, 0.5593, 0.2875, 0.5867, 0.1958, 0.5486, 0.1958, 0.5597, 0.1364, 0.6004, 0.1364, 0.5593, 0.2875, 0.5264, 0.2875, 0.5486, 0.1958, 0.5867, 0.1958, 0.5264, 0.2875, 0.4935, 0.2875, 0.5113, 0.1958, 0.5486, 0.1958, 0.4965, 0.4596, 0.474, 0.4596, 0.5015, 0.3737, 0.5293, 0.3737, 0.5659, 0.09399, 0.5256, 0.09399, 0.5285, 0.06819, 0.5692, 0.06819, 0.5015, 0.3737, 0.4734, 0.3737, 0.4935, 0.2875, 0.5264, 0.2875, 0.5486, 0.1958, 0.5113, 0.1958, 0.5203, 0.1364, 0.5597, 0.1364, 0.5692, 0.06819, 0.5285, 0.06819, 0.5295, 0.05892, 0.5703, 0.05892, 0.5256, 0.09399, 0.4861, 0.09399, 0.4884, 0.06819, 0.5285, 0.06819, 0.4734, 0.3737, 0.4452, 0.3737, 0.4609, 0.2875, 0.4935, 0.2875, 0.5113, 0.1958, 0.4747, 0.1958, 0.4818, 0.1364, 0.5203, 0.1364, 0.4935, 0.2875, 0.4609, 0.2875, 0.4747, 0.1958, 0.5113, 0.1958, 0.5285, 0.06819, 0.4884, 0.06819, 0.4892, 0.05892, 0.5295, 0.05892, 0.474, 0.4596, 0.4509, 0.4596, 0.4734, 0.3737, 0.5015, 0.3737, 0.6156, 0.9545, 0.6553, 0.9545, 0.6555, 0.9634, 0.6156, 0.9634, 0.4861, 0.09399, 0.447, 0.09399, 0.4488, 0.06819, 0.4884, 0.06819, 0.4452, 0.3737, 0.4168, 0.3737, 0.4284, 0.2875, 0.4609, 0.2875, 0.4747, 0.1958, 0.4385, 0.1958, 0.4437, 0.1364, 0.4818, 0.1364, 0.4609, 0.2875, 0.4284, 0.2875, 0.4385, 0.1958, 0.4747, 0.1958, 0.4275, 0.4596, 0.4452, 0.3737, 0.4734, 0.3737, 0.4509, 0.4596, 0.4284, 0.2875, 0.3959, 0.2875, 0.4026, 0.1958, 0.4385, 0.1958, 0.7339, 0.9545, 0.7731, 0.9545, 0.774, 0.9634, 0.7346, 0.9634, 0.4037, 0.4596, 0.4168, 0.3737, 0.4452, 0.3737, 0.4275, 0.4596, 0.8925, 0.9545, 0.935, 0.9545, 0.9353, 0.9634, 0.8933, 0.9634, 0.447, 0.09399, 0.4082, 0.09399, 0.4094, 0.06819, 0.4488, 0.06819, 0.4168, 0.3737, 0.3883, 0.3737, 0.3959, 0.2875, 0.4284, 0.2875, 0.4385, 0.1958, 0.4026, 0.1958, 0.406, 0.1364, 0.4437, 0.1364, 0.4082, 0.09399, 0.3697, 0.09399, 0.3702, 0.06819, 0.4094, 0.06819, 0.3883, 0.3737, 0.3598, 0.3737, 0.3636, 0.2875, 0.3959, 0.2875, 0.4026, 0.1958, 0.3669, 0.1958, 0.3686, 0.1364, 0.406, 0.1364, 0.3959, 0.2875, 0.3636, 0.2875, 0.3669, 0.1958, 0.4026, 0.1958, 0.4037, 0.4596, 0.3797, 0.4596, 0.3883, 0.3737, 0.4168, 0.3737, 0.3697, 0.09399, 0.3313, 0.09399, 0.3313, 0.06819, 0.3702, 0.06819, 0.3669, 0.1958, 0.3313, 0.1958, 0.3313, 0.1364, 0.3686, 0.1364, 0.3636, 0.2875, 0.3313, 0.2875, 0.3313, 0.1958, 0.3669, 0.1958, 0.8124, 0.9545, 0.852, 0.9545, 0.853, 0.9634, 0.8134, 0.9634, 0.3797, 0.4596, 0.3555, 0.4596, 0.3598, 0.3737, 0.3883, 0.3737, 0.7731, 0.9545, 0.8124, 0.9545, 0.8134, 0.9634, 0.774, 0.9634, 0.6111, 0.06819, 0.5692, 0.06819, 0.5703, 0.05892, 0.6121, 0.05892, 0.3702, 0.06819, 0.3313, 0.06819, 0.3313, 0.05892, 0.3704, 0.05892, 0.4884, 0.06819, 0.4488, 0.06819, 0.4494, 0.05892, 0.4892, 0.05892, 0.6947, 0.9545, 0.7339, 0.9545, 0.7346, 0.9634, 0.6952, 0.9634, 0.6553, 0.9545, 0.6947, 0.9545, 0.6952, 0.9634, 0.6555, 0.9634, 0.852, 0.9545, 0.8925, 0.9545, 0.8933, 0.9634, 0.853, 0.9634, 0.6557, 0.06819, 0.6111, 0.06819, 0.6121, 0.05892, 0.6564, 0.05892, 0.6004, 0.1364, 0.5597, 0.1364, 0.5659, 0.09399, 0.6077, 0.09399, 0.5597, 0.1364, 0.5203, 0.1364, 0.5256, 0.09399, 0.5659, 0.09399, 0.4818, 0.1364, 0.4437, 0.1364, 0.447, 0.09399, 0.4861, 0.09399, 0.5203, 0.1364, 0.4818, 0.1364, 0.4861, 0.09399, 0.5256, 0.09399, 0.406, 0.1364, 0.3686, 0.1364, 0.3697, 0.09399, 0.4082, 0.09399, 0.4437, 0.1364, 0.406, 0.1364, 0.4082, 0.09399, 0.447, 0.09399, 0.3686, 0.1364, 0.3313, 0.1364, 0.3313, 0.09399, 0.3697, 0.09399, 0.6156, 0.9296, 0.6545, 0.9296, 0.6553, 0.9545, 0.6156, 0.9545, 0.6156, 0.8296, 0.6515, 0.8296, 0.6533, 0.8882, 0.6156, 0.8882, 0.6156, 0.7439, 0.6484, 0.7439, 0.6515, 0.8296, 0.6156, 0.8296, 0.3555, 0.4596, 0.3313, 0.4596, 0.3313, 0.3737, 0.3598, 0.3737, 0.6545, 0.9296, 0.6932, 0.9296, 0.6947, 0.9545, 0.6553, 0.9545, 0.6515, 0.8296, 0.6875, 0.8296, 0.6909, 0.8882, 0.6533, 0.8882, 0.6484, 0.7439, 0.6811, 0.7439, 0.6875, 0.8296, 0.6515, 0.8296, 0.6932, 0.9296, 0.7319, 0.9296, 0.7339, 0.9545, 0.6947, 0.9545, 0.6875, 0.8296, 0.7235, 0.8296, 0.7286, 0.8882, 0.6909, 0.8882, 0.6811, 0.7439, 0.7138, 0.7439, 0.7235, 0.8296, 0.6875, 0.8296, 0.7319, 0.9296, 0.7707, 0.9296, 0.7731, 0.9545, 0.7339, 0.9545, 0.7235, 0.8296, 0.7598, 0.8296, 0.7665, 0.8882, 0.7286, 0.8882, 0.7138, 0.7439, 0.7467, 0.7439, 0.7598, 0.8296, 0.7235, 0.8296, 0.6156, 0.8882, 0.6533, 0.8882, 0.6545, 0.9296, 0.6156, 0.9296, 0.6533, 0.8882, 0.6909, 0.8882, 0.6932, 0.9296, 0.6545, 0.9296, 0.6909, 0.8882, 0.7286, 0.8882, 0.7319, 0.9296, 0.6932, 0.9296, 0.7707, 0.9296, 0.8097, 0.9296, 0.8124, 0.9545, 0.7731, 0.9545, 0.7598, 0.8296, 0.7965, 0.8296, 0.8047, 0.8882, 0.7665, 0.8882, 0.7467, 0.7439, 0.7799, 0.7439, 0.7965, 0.8296, 0.7598, 0.8296, 0.7665, 0.8882, 0.8047, 0.8882, 0.8097, 0.9296, 0.7707, 0.9296, 0.8097, 0.9296, 0.8492, 0.9296, 0.852, 0.9545, 0.8124, 0.9545, 0.7584, 0.6459, 0.7851, 0.6459, 0.8133, 0.7439, 0.7799, 0.7439, 0.7965, 0.8296, 0.8339, 0.8296, 0.8437, 0.8882, 0.8047, 0.8882, 0.7799, 0.7439, 0.8133, 0.7439, 0.8339, 0.8296, 0.7965, 0.8296, 0.7286, 0.8882, 0.7665, 0.8882, 0.7707, 0.9296, 0.7319, 0.9296, 0.7851, 0.6459, 0.8135, 0.6459, 0.8471, 0.7439, 0.8133, 0.7439, 0.8339, 0.8296, 0.8723, 0.8296, 0.884, 0.8882, 0.8437, 0.8882, 0.8133, 0.7439, 0.8471, 0.7439, 0.8723, 0.8296, 0.8339, 0.8296, 0.8047, 0.8882, 0.8437, 0.8882, 0.8492, 0.9296, 0.8097, 0.9296, 0.7378, 0.5639, 0.7618, 0.5639, 0.7851, 0.6459, 0.7584, 0.6459, 0.8437, 0.8882, 0.884, 0.8882, 0.8899, 0.9296, 0.8492, 0.9296, 0.8492, 0.9296, 0.8899, 0.9296, 0.8925, 0.9545, 0.852, 0.9545, 0.884, 0.8882, 0.9266, 0.8882, 0.933, 0.9296, 0.8899, 0.9296, 0.7618, 0.5639, 0.7852, 0.5639, 0.8135, 0.6459, 0.7851, 0.6459, 0.6432, 0.1364, 0.6004, 0.1364, 0.6077, 0.09399, 0.6521, 0.09399, 0.8899, 0.9296, 0.933, 0.9296, 0.935, 0.9545, 0.8925, 0.9545, 0.8135, 0.6459, 0.8417, 0.6459, 0.8812, 0.7439, 0.8471, 0.7439, 0.8723, 0.8296, 0.912, 0.8296, 0.9266, 0.8882, 0.884, 0.8882, 0.8471, 0.7439, 0.8812, 0.7439, 0.912, 0.8296, 0.8723, 0.8296, 0.8503, 0.1567, 0.915, 0.143, 0.9166, 0.1558, 0.6521, 0.09399, 0.6077, 0.09399, 0.6111, 0.06819, 0.6557, 0.06819, 0.5556, 0.3737, 0.5293, 0.3737, 0.5593, 0.2875, 0.5924, 0.2875, 0.6257, 0.1958, 0.5867, 0.1958, 0.6004, 0.1364, 0.6432, 0.1364, 0.5924, 0.2875, 0.5593, 0.2875, 0.5867, 0.1958, 0.6257, 0.1958, 0.4488, 0.06819, 0.4094, 0.06819, 0.4098, 0.05892, 0.4494, 0.05892, 0.7852, 0.5639, 0.8081, 0.5639, 0.8417, 0.6459, 0.8135, 0.6459, 0.8503, 0.1567, 0.9109, 0.1308, 0.915, 0.143, 0.7252, 0.3991, 0.7849, 0.4196, 0.7797, 0.4307, 0.8503, 0.1567, 0.9046, 0.1196, 0.9109, 0.1308, 0.7252, 0.3991, 0.7797, 0.4307, 0.7724, 0.4406, 0.8503, 0.1567, 0.8963, 0.1099, 0.9046, 0.1196, 0.7252, 0.3991, 0.7724, 0.4406, 0.7634, 0.4489, 0.8503, 0.1567, 0.8864, 0.102, 0.8963, 0.1099, 0.7252, 0.3991, 0.7634, 0.4489, 0.753, 0.4552, 0.8503, 0.1567, 0.8751, 0.09612, 0.8864, 0.102, 0.7252, 0.3991, 0.753, 0.4552, 0.7417, 0.4595, 0.8503, 0.1567, 0.8631, 0.09242, 0.8751, 0.09612, 0.7252, 0.3991, 0.7417, 0.4595, 0.7298, 0.4615, 0.8503, 0.1567, 0.8506, 0.09096, 0.8631, 0.09242, 0.7252, 0.3991, 0.7206, 0.3352, 0.7333, 0.3354, 0.8503, 0.1567, 0.8634, 0.2223, 0.8499, 0.2234, 0.7252, 0.3991, 0.7333, 0.3354, 0.7457, 0.3383, 0.8503, 0.1567, 0.8762, 0.2185, 0.8634, 0.2223, 0.7252, 0.3991, 0.7457, 0.3383, 0.7572, 0.3436, 0.8503, 0.1567, 0.888, 0.2121, 0.8762, 0.2185, 0.7252, 0.3991, 0.7572, 0.3436, 0.7674, 0.3511, 0.8503, 0.1567, 0.8981, 0.2035, 0.888, 0.2121, 0.7252, 0.3991, 0.7674, 0.3511, 0.7759, 0.3603, 0.8503, 0.1567, 0.9063, 0.1931, 0.8981, 0.2035, 0.7252, 0.3991, 0.7759, 0.3603, 0.7824, 0.3711, 0.7252, 0.3991, 0.7824, 0.3711, 0.7867, 0.3829, 0.8503, 0.1567, 0.9122, 0.1814, 0.9063, 0.1931, 0.8503, 0.1567, 0.9156, 0.1688, 0.9122, 0.1814, 0.7252, 0.3991, 0.7867, 0.3829, 0.7885, 0.3952, 0.8503, 0.1567, 0.9166, 0.1558, 0.9156, 0.1688, 0.7252, 0.3991, 0.7885, 0.3952, 0.7879, 0.4076, 0.4494, 0.05892, 0.4098, 0.05892, 0.4102, 0.04966, 0.45, 0.04966, 0.8933, 0.9634, 0.9353, 0.9634, 0.9353, 0.9724, 0.894, 0.9724, 0.6121, 0.05892, 0.5703, 0.05892, 0.5714, 0.04966, 0.6131, 0.04966, 0.853, 0.9634, 0.8933, 0.9634, 0.894, 0.9724, 0.8539, 0.9724, 0.6555, 0.9634, 0.6952, 0.9634, 0.6957, 0.9724, 0.6558, 0.9724, 0.4892, 0.05892, 0.4494, 0.05892, 0.45, 0.04966, 0.4901, 0.04966, 0.6156, 0.9634, 0.6555, 0.9634, 0.6558, 0.9724, 0.6156, 0.9724, 0.5295, 0.05892, 0.4892, 0.05892, 0.4901, 0.04966, 0.5305, 0.04966, 0.774, 0.9634, 0.8134, 0.9634, 0.8143, 0.9724, 0.7748, 0.9724, 0.3704, 0.05892, 0.3313, 0.05892, 0.3313, 0.04966, 0.3706, 0.04966, 0.5703, 0.05892, 0.5295, 0.05892, 0.5305, 0.04966, 0.5714, 0.04966, 0.7346, 0.9634, 0.774, 0.9634, 0.7748, 0.9724, 0.7353, 0.9724, 0.4098, 0.05892, 0.3704, 0.05892, 0.3706, 0.04966, 0.4102, 0.04966, 0.6564, 0.05892, 0.6121, 0.05892, 0.6131, 0.04966, 0.6567, 0.04966, 0.6952, 0.9634, 0.7346, 0.9634, 0.7353, 0.9724, 0.6957, 0.9724, 0.8134, 0.9634, 0.853, 0.9634, 0.8539, 0.9724, 0.8143, 0.9724, 0.7849, 0.4196, 0.8108, 0.4291, 0.8032, 0.445, 0.7797, 0.4307, 0.7797, 0.4307, 0.8032, 0.445, 0.7925, 0.459, 0.7724, 0.4406, 0.7724, 0.4406, 0.7925, 0.459, 0.7795, 0.4707, 0.7634, 0.4489, 0.7634, 0.4489, 0.7795, 0.4707, 0.7646, 0.4797, 0.753, 0.4552, 0.753, 0.4552, 0.7646, 0.4797, 0.7485, 0.4856, 0.7417, 0.4595, 0.7417, 0.4595, 0.7485, 0.4856, 0.7317, 0.4885, 0.7298, 0.4615, 0.7206, 0.3352, 0.7185, 0.3067, 0.7374, 0.307, 0.7333, 0.3354, 0.7333, 0.3354, 0.7374, 0.307, 0.7555, 0.3114, 0.7457, 0.3383, 0.7457, 0.3383, 0.7555, 0.3114, 0.7721, 0.3193, 0.7572, 0.3436, 0.7572, 0.3436, 0.7721, 0.3193, 0.7867, 0.3303, 0.7674, 0.3511, 0.7674, 0.3511, 0.7867, 0.3303, 0.7988, 0.3438, 0.7759, 0.3603, 0.7759, 0.3603, 0.7988, 0.3438, 0.808, 0.3593, 0.7824, 0.3711, 0.7824, 0.3711, 0.808, 0.3593, 0.8139, 0.3763, 0.7867, 0.3829, 0.7867, 0.3829, 0.8139, 0.3763, 0.8162, 0.394, 0.7885, 0.3952, 0.7885, 0.3952, 0.8162, 0.394, 0.8152, 0.4119, 0.7879, 0.4076, 0.7879, 0.4076, 0.8152, 0.4119, 0.8108, 0.4291, 0.7849, 0.4196, 0.1611, 0.7293, 0.2031, 0.7293, 0.2031, 0.7689, 0.1611, 0.7689, 0.2031, 0.7293, 0.2431, 0.7293, 0.2431, 0.7689, 0.2031, 0.7689, 0.2486, 0.8329, 0.2486, 0.7689, 0.2623, 0.7689, 0.2623, 0.8329, 0.506, 0.4877, 0.4858, 0.4877, 0.4965, 0.4596, 0.5184, 0.4596, 0.7744, 0.5357, 0.7955, 0.5357, 0.8081, 0.5639, 0.7852, 0.5639, 0.7527, 0.5357, 0.7744, 0.5357, 0.7852, 0.5639, 0.7618, 0.5639, 0.7304, 0.5357, 0.7527, 0.5357, 0.7618, 0.5639, 0.7378, 0.5639, 0.6613, 0.5357, 0.6847, 0.5357, 0.6774, 0.5639, 0.6563, 0.5639, 0.3541, 0.4877, 0.3313, 0.4877, 0.3313, 0.4596, 0.3555, 0.4596, 0.3768, 0.4877, 0.3541, 0.4877, 0.3555, 0.4596, 0.3797, 0.4596, 0.3993, 0.4877, 0.3768, 0.4877, 0.3797, 0.4596, 0.4037, 0.4596, 0.4215, 0.4877, 0.3993, 0.4877, 0.4037, 0.4596, 0.4275, 0.4596, 0.4434, 0.4877, 0.4215, 0.4877, 0.4275, 0.4596, 0.4509, 0.4596, 0.4649, 0.4877, 0.4434, 0.4877, 0.4509, 0.4596, 0.474, 0.4596, 0.4858, 0.4877, 0.4649, 0.4877, 0.474, 0.4596, 0.4965, 0.4596, 0.5184, 0.4596, 0.4965, 0.4596, 0.5293, 0.3737, 0.5556, 0.3737, 0.3431, 0.557, 0.3236, 0.6096, 0.2903, 0.6096, 0.2969, 0.5354, 0.2969, 0.5354, 0.2903, 0.6096, 0.2643, 0.6096, 0.257, 0.539, 0.257, 0.539, 0.2643, 0.6096, 0.2445, 0.6096, 0.2354, 0.5661, 0.7252, 0.3991, 0.7879, 0.4076, 0.7849, 0.4196, 0.1175, 0.9532, 0.1175, 0.9654, 0.07875, 0.9654, 0.07875, 0.9532, 0.07875, 0.7215, 0.07875, 0.7079, 0.1175, 0.7079, 0.1175, 0.7215, 0.07875, 0.9532, 0.07875, 0.9654, 0.06061, 0.9654, 0.07441, 0.9532, 0.1611, 0.9532, 0.1611, 0.9654, 0.1175, 0.9654, 0.1175, 0.9532, 0.1175, 0.7215, 0.1175, 0.7079, 0.1611, 0.7079, 0.1611, 0.7215, 0.07441, 0.7293, 0.06061, 0.7293, 0.06061, 0.7079, 0.07441, 0.7215, 0.07441, 0.7689, 0.06061, 0.7689, 0.06061, 0.7293, 0.07441, 0.7293, 0.07441, 0.9469, 0.06061, 0.9469, 0.06061, 0.9211, 0.07441, 0.9211, 0.07441, 0.9211, 0.06061, 0.9211, 0.06061, 0.9096, 0.07441, 0.9096, 0.1092, 0.9096, 0.1092, 0.8435, 0.1175, 0.8359, 0.1175, 0.9181, 0.1611, 0.8359, 0.1611, 0.9181, 0.1175, 0.9181, 0.1175, 0.8359, 0.2532, 0.06819, 0.2528, 0.05892, 0.2922, 0.05892, 0.2924, 0.06819, 0.05489, 0.09399, 0.05151, 0.06819, 0.0934, 0.06819, 0.09672, 0.09399, 0.1333, 0.3737, 0.1032, 0.2875, 0.1362, 0.2875, 0.1611, 0.3737, 0.07589, 0.1958, 0.06218, 0.1364, 0.1029, 0.1364, 0.114, 0.1958, 0.1032, 0.2875, 0.07589, 0.1958, 0.114, 0.1958, 0.1362, 0.2875, 0.1362, 0.2875, 0.114, 0.1958, 0.1512, 0.1958, 0.169, 0.2875, 0.1661, 0.4596, 0.1333, 0.3737, 0.1611, 0.3737, 0.1886, 0.4596, 0.09672, 0.09399, 0.0934, 0.06819, 0.1341, 0.06819, 0.137, 0.09399, 0.1611, 0.3737, 0.1362, 0.2875, 0.169, 0.2875, 0.1892, 0.3737, 0.114, 0.1958, 0.1029, 0.1364, 0.1423, 0.1364, 0.1512, 0.1958, 0.0934, 0.06819, 0.0923, 0.05892, 0.1331, 0.05892, 0.1341, 0.06819, 0.137, 0.09399, 0.1341, 0.06819, 0.1742, 0.06819, 0.1765, 0.09399, 0.1892, 0.3737, 0.169, 0.2875, 0.2017, 0.2875, 0.2174, 0.3737, 0.1512, 0.1958, 0.1423, 0.1364, 0.1808, 0.1364, 0.1879, 0.1958, 0.169, 0.2875, 0.1512, 0.1958, 0.1879, 0.1958, 0.2017, 0.2875, 0.1341, 0.06819, 0.1331, 0.05892, 0.1733, 0.05892, 0.1742, 0.06819, 0.1886, 0.4596, 0.1611, 0.3737, 0.1892, 0.3737, 0.2117, 0.4596, 0.6156, 0.9545, 0.6156, 0.9634, 0.5757, 0.9634, 0.576, 0.9545, 0.1765, 0.09399, 0.1742, 0.06819, 0.2138, 0.06819, 0.2156, 0.09399, 0.2174, 0.3737, 0.2017, 0.2875, 0.2342, 0.2875, 0.2458, 0.3737, 0.1879, 0.1958, 0.1808, 0.1364, 0.2189, 0.1364, 0.2241, 0.1958, 0.2017, 0.2875, 0.1879, 0.1958, 0.2241, 0.1958, 0.2342, 0.2875, 0.2351, 0.4596, 0.2117, 0.4596, 0.1892, 0.3737, 0.2174, 0.3737, 0.2342, 0.2875, 0.2241, 0.1958, 0.26, 0.1958, 0.2666, 0.2875, 0.4973, 0.9545, 0.4966, 0.9634, 0.4572, 0.9634, 0.4581, 0.9545, 0.2589, 0.4596, 0.2351, 0.4596, 0.2174, 0.3737, 0.2458, 0.3737, 0.3387, 0.9545, 0.338, 0.9634, 0.2959, 0.9634, 0.2962, 0.9545, 0.2156, 0.09399, 0.2138, 0.06819, 0.2532, 0.06819, 0.2544, 0.09399, 0.2458, 0.3737, 0.2342, 0.2875, 0.2666, 0.2875, 0.2742, 0.3737, 0.2241, 0.1958, 0.2189, 0.1364, 0.2565, 0.1364, 0.26, 0.1958, 0.2544, 0.09399, 0.2532, 0.06819, 0.2924, 0.06819, 0.2929, 0.09399, 0.2742, 0.3737, 0.2666, 0.2875, 0.299, 0.2875, 0.3028, 0.3737, 0.26, 0.1958, 0.2565, 0.1364, 0.294, 0.1364, 0.2957, 0.1958, 0.2666, 0.2875, 0.26, 0.1958, 0.2957, 0.1958, 0.299, 0.2875, 0.2589, 0.4596, 0.2458, 0.3737, 0.2742, 0.3737, 0.2829, 0.4596, 0.2929, 0.09399, 0.2924, 0.06819, 0.3313, 0.06819, 0.3313, 0.09399, 0.2957, 0.1958, 0.294, 0.1364, 0.3313, 0.1364, 0.3313, 0.1958, 0.299, 0.2875, 0.2957, 0.1958, 0.3313, 0.1958, 0.3313, 0.2875, 0.4188, 0.9545, 0.4179, 0.9634, 0.3782, 0.9634, 0.3792, 0.9545, 0.2829, 0.4596, 0.2742, 0.3737, 0.3028, 0.3737, 0.3071, 0.4596, 0.4581, 0.9545, 0.4572, 0.9634, 0.4179, 0.9634, 0.4188, 0.9545, 0.05151, 0.06819, 0.05047, 0.05892, 0.0923, 0.05892, 0.0934, 0.06819, 0.2924, 0.06819, 0.2922, 0.05892, 0.3313, 0.05892, 0.3313, 0.06819, 0.1742, 0.06819, 0.1733, 0.05892, 0.2132, 0.05892, 0.2138, 0.06819, 0.5366, 0.9545, 0.536, 0.9634, 0.4966, 0.9634, 0.4973, 0.9545, 0.576, 0.9545, 0.5757, 0.9634, 0.536, 0.9634, 0.5366, 0.9545, 0.3792, 0.9545, 0.3782, 0.9634, 0.338, 0.9634, 0.3387, 0.9545, 0.006916, 0.06819, 0.006184, 0.05892, 0.05047, 0.05892, 0.05151, 0.06819, 0.06218, 0.1364, 0.05489, 0.09399, 0.09672, 0.09399, 0.1029, 0.1364, 0.1029, 0.1364, 0.09672, 0.09399, 0.137, 0.09399, 0.1423, 0.1364, 0.1808, 0.1364, 0.1765, 0.09399, 0.2156, 0.09399, 0.2189, 0.1364, 0.1423, 0.1364, 0.137, 0.09399, 0.1765, 0.09399, 0.1808, 0.1364, 0.2565, 0.1364, 0.2544, 0.09399, 0.2929, 0.09399, 0.294, 0.1364, 0.2189, 0.1364, 0.2156, 0.09399, 0.2544, 0.09399, 0.2565, 0.1364, 0.294, 0.1364, 0.2929, 0.09399, 0.3313, 0.09399, 0.3313, 0.1364, 0.6156, 0.9296, 0.6156, 0.9545, 0.576, 0.9545, 0.5767, 0.9296, 0.6156, 0.8296, 0.6156, 0.8882, 0.5779, 0.8882, 0.5797, 0.8296, 0.6156, 0.7439, 0.6156, 0.8296, 0.5797, 0.8296, 0.5828, 0.7439, 0.3071, 0.4596, 0.3028, 0.3737, 0.3313, 0.3737, 0.3313, 0.4596, 0.5767, 0.9296, 0.576, 0.9545, 0.5366, 0.9545, 0.538, 0.9296, 0.5797, 0.8296, 0.5779, 0.8882, 0.5403, 0.8882, 0.5437, 0.8296, 0.5828, 0.7439, 0.5797, 0.8296, 0.5437, 0.8296, 0.5501, 0.7439, 0.538, 0.9296, 0.5366, 0.9545, 0.4973, 0.9545, 0.4993, 0.9296, 0.5437, 0.8296, 0.5403, 0.8882, 0.5026, 0.8882, 0.5077, 0.8296, 0.5501, 0.7439, 0.5437, 0.8296, 0.5077, 0.8296, 0.5174, 0.7439, 0.4993, 0.9296, 0.4973, 0.9545, 0.4581, 0.9545, 0.4605, 0.9296, 0.5077, 0.8296, 0.5026, 0.8882, 0.4647, 0.8882, 0.4714, 0.8296, 0.5174, 0.7439, 0.5077, 0.8296, 0.4714, 0.8296, 0.4845, 0.7439, 0.6156, 0.8882, 0.6156, 0.9296, 0.5767, 0.9296, 0.5779, 0.8882, 0.5779, 0.8882, 0.5767, 0.9296, 0.538, 0.9296, 0.5403, 0.8882, 0.5403, 0.8882, 0.538, 0.9296, 0.4993, 0.9296, 0.5026, 0.8882, 0.4605, 0.9296, 0.4581, 0.9545, 0.4188, 0.9545, 0.4216, 0.9296, 0.4714, 0.8296, 0.4647, 0.8882, 0.4265, 0.8882, 0.4347, 0.8296, 0.4845, 0.7439, 0.4714, 0.8296, 0.4347, 0.8296, 0.4513, 0.7439, 0.4647, 0.8882, 0.4605, 0.9296, 0.4216, 0.9296, 0.4265, 0.8882, 0.4216, 0.9296, 0.4188, 0.9545, 0.3792, 0.9545, 0.382, 0.9296, 0.4728, 0.6459, 0.4513, 0.7439, 0.4179, 0.7439, 0.4425, 0.6459, 0.4347, 0.8296, 0.4265, 0.8882, 0.3875, 0.8882, 0.3973, 0.8296, 0.4513, 0.7439, 0.4347, 0.8296, 0.3973, 0.8296, 0.4179, 0.7439, 0.5026, 0.8882, 0.4993, 0.9296, 0.4605, 0.9296, 0.4647, 0.8882, 0.4425, 0.6459, 0.4179, 0.7439, 0.3841, 0.7439, 0.4141, 0.6459, 0.3973, 0.8296, 0.3875, 0.8882, 0.3472, 0.8882, 0.359, 0.8296, 0.4179, 0.7439, 0.3973, 0.8296, 0.359, 0.8296, 0.3841, 0.7439, 0.4265, 0.8882, 0.4216, 0.9296, 0.382, 0.9296, 0.3875, 0.8882, 0.4934, 0.5639, 0.4728, 0.6459, 0.4425, 0.6459, 0.4695, 0.5639, 0.3875, 0.8882, 0.382, 0.9296, 0.3414, 0.9296, 0.3472, 0.8882, 0.382, 0.9296, 0.3792, 0.9545, 0.3387, 0.9545, 0.3414, 0.9296, 0.3472, 0.8882, 0.3414, 0.9296, 0.2983, 0.9296, 0.3046, 0.8882, 0.4695, 0.5639, 0.4425, 0.6459, 0.4141, 0.6459, 0.446, 0.5639, 0.01942, 0.1364, 0.01048, 0.09399, 0.05489, 0.09399, 0.06218, 0.1364, 0.3414, 0.9296, 0.3387, 0.9545, 0.2962, 0.9545, 0.2983, 0.9296, 0.4141, 0.6459, 0.3841, 0.7439, 0.35, 0.7439, 0.3859, 0.6459, 0.359, 0.8296, 0.3472, 0.8882, 0.3046, 0.8882, 0.3192, 0.8296, 0.3841, 0.7439, 0.359, 0.8296, 0.3192, 0.8296, 0.35, 0.7439, 0.8503, 0.1567, 0.784, 0.1551, 0.7857, 0.1423, 0.01048, 0.09399, 0.006916, 0.06819, 0.05151, 0.06819, 0.05489, 0.09399, 0.1107, 0.3737, 0.07022, 0.2875, 0.1032, 0.2875, 0.1333, 0.3737, 0.03689, 0.1958, 0.01942, 0.1364, 0.06218, 0.1364, 0.07589, 0.1958, 0.07022, 0.2875, 0.03689, 0.1958, 0.07589, 0.1958, 0.1032, 0.2875, 0.2138, 0.06819, 0.2132, 0.05892, 0.2528, 0.05892, 0.2532, 0.06819, 0.446, 0.5639, 0.4141, 0.6459, 0.3859, 0.6459, 0.4232, 0.5639, 0.8503, 0.1567, 0.7857, 0.1423, 0.7899, 0.1301, 0.7252, 0.3991, 0.6759, 0.4383, 0.6691, 0.428, 0.8503, 0.1567, 0.7899, 0.1301, 0.7963, 0.1191, 0.7252, 0.3991, 0.6846, 0.447, 0.6759, 0.4383, 0.8503, 0.1567, 0.7963, 0.1191, 0.8047, 0.1094, 0.7252, 0.3991, 0.6947, 0.4539, 0.6846, 0.447, 0.8503, 0.1567, 0.8047, 0.1094, 0.8148, 0.1016, 0.7252, 0.3991, 0.7059, 0.4587, 0.6947, 0.4539, 0.8503, 0.1567, 0.8148, 0.1016, 0.826, 0.09586, 0.7252, 0.3991, 0.7177, 0.4613, 0.7059, 0.4587, 0.8503, 0.1567, 0.826, 0.09586, 0.8381, 0.09229, 0.7252, 0.3991, 0.7298, 0.4615, 0.7177, 0.4613, 0.8503, 0.1567, 0.8381, 0.09229, 0.8506, 0.09096, 0.7252, 0.3991, 0.708, 0.3373, 0.7206, 0.3352, 0.8503, 0.1567, 0.8499, 0.2234, 0.8365, 0.2222, 0.7252, 0.3991, 0.6962, 0.3419, 0.708, 0.3373, 0.8503, 0.1567, 0.8365, 0.2222, 0.8236, 0.2182, 0.7252, 0.3991, 0.6855, 0.3488, 0.6962, 0.3419, 0.8503, 0.1567, 0.8236, 0.2182, 0.812, 0.2117, 0.7252, 0.3991, 0.6765, 0.3577, 0.6855, 0.3488, 0.8503, 0.1567, 0.812, 0.2117, 0.8019, 0.203, 0.7252, 0.3991, 0.6695, 0.3681, 0.6765, 0.3577, 0.8503, 0.1567, 0.8019, 0.203, 0.7939, 0.1925, 0.7252, 0.3991, 0.6646, 0.3797, 0.6695, 0.3681, 0.7252, 0.3991, 0.6621, 0.3919, 0.6646, 0.3797, 0.8503, 0.1567, 0.7939, 0.1925, 0.7881, 0.1807, 0.8503, 0.1567, 0.7881, 0.1807, 0.7847, 0.1681, 0.7252, 0.3991, 0.6621, 0.4044, 0.6621, 0.3919, 0.8503, 0.1567, 0.7847, 0.1681, 0.784, 0.1551, 0.7252, 0.3991, 0.6645, 0.4166, 0.6621, 0.4044, 0.2132, 0.05892, 0.2125, 0.04966, 0.2524, 0.04966, 0.2528, 0.05892, 0.338, 0.9634, 0.3373, 0.9724, 0.296, 0.9724, 0.2959, 0.9634, 0.05047, 0.05892, 0.04949, 0.04966, 0.09122, 0.04966, 0.0923, 0.05892, 0.3782, 0.9634, 0.3773, 0.9724, 0.3373, 0.9724, 0.338, 0.9634, 0.5757, 0.9634, 0.5754, 0.9724, 0.5355, 0.9724, 0.536, 0.9634, 0.1733, 0.05892, 0.1725, 0.04966, 0.2125, 0.04966, 0.2132, 0.05892, 0.6156, 0.9634, 0.6156, 0.9724, 0.5754, 0.9724, 0.5757, 0.9634, 0.1331, 0.05892, 0.1321, 0.04966, 0.1725, 0.04966, 0.1733, 0.05892, 0.4572, 0.9634, 0.4564, 0.9724, 0.4169, 0.9724, 0.4179, 0.9634, 0.2922, 0.05892, 0.292, 0.04966, 0.3313, 0.04966, 0.3313, 0.05892, 0.0923, 0.05892, 0.09122, 0.04966, 0.1321, 0.04966, 0.1331, 0.05892, 0.4966, 0.9634, 0.4959, 0.9724, 0.4564, 0.9724, 0.4572, 0.9634, 0.2528, 0.05892, 0.2524, 0.04966, 0.292, 0.04966, 0.2922, 0.05892, 0.006184, 0.05892, 0.005883, 0.04966, 0.04949, 0.04966, 0.05047, 0.05892, 0.536, 0.9634, 0.5355, 0.9724, 0.4959, 0.9724, 0.4966, 0.9634, 0.4179, 0.9634, 0.4169, 0.9724, 0.3773, 0.9724, 0.3782, 0.9634, 0.6691, 0.428, 0.6759, 0.4383, 0.6547, 0.4558, 0.6449, 0.4412, 0.6759, 0.4383, 0.6846, 0.447, 0.6673, 0.4681, 0.6547, 0.4558, 0.6846, 0.447, 0.6947, 0.4539, 0.6819, 0.4778, 0.6673, 0.4681, 0.6947, 0.4539, 0.7059, 0.4587, 0.698, 0.4845, 0.6819, 0.4778, 0.7059, 0.4587, 0.7177, 0.4613, 0.7148, 0.488, 0.698, 0.4845, 0.7177, 0.4613, 0.7298, 0.4615, 0.7317, 0.4885, 0.7148, 0.488, 0.7206, 0.3352, 0.708, 0.3373, 0.6998, 0.3098, 0.7185, 0.3067, 0.708, 0.3373, 0.6962, 0.3419, 0.6826, 0.3167, 0.6998, 0.3098, 0.6962, 0.3419, 0.6855, 0.3488, 0.6673, 0.3269, 0.6826, 0.3167, 0.6855, 0.3488, 0.6765, 0.3577, 0.6545, 0.3399, 0.6673, 0.3269, 0.6765, 0.3577, 0.6695, 0.3681, 0.6445, 0.355, 0.6545, 0.3399, 0.6695, 0.3681, 0.6646, 0.3797, 0.6376, 0.3717, 0.6445, 0.355, 0.6646, 0.3797, 0.6621, 0.3919, 0.6342, 0.3894, 0.6376, 0.3717, 0.6621, 0.3919, 0.6621, 0.4044, 0.6345, 0.4073, 0.6342, 0.3894, 0.6621, 0.4044, 0.6645, 0.4166, 0.638, 0.4248, 0.6345, 0.4073, 0.6645, 0.4166, 0.6691, 0.428, 0.6449, 0.4412, 0.638, 0.4248, 0.1611, 0.7293, 0.1611, 0.7689, 0.1175, 0.7689, 0.1175, 0.7293, 0.1175, 0.7293, 0.1175, 0.7689, 0.07875, 0.7689, 0.07875, 0.7293, 0.07441, 0.8329, 0.06061, 0.8329, 0.06061, 0.7689, 0.07441, 0.7689, 0.1566, 0.4877, 0.1442, 0.4596, 0.1661, 0.4596, 0.1768, 0.4877, 0.4568, 0.5357, 0.446, 0.5639, 0.4232, 0.5639, 0.4358, 0.5357, 0.4786, 0.5357, 0.4695, 0.5639, 0.446, 0.5639, 0.4568, 0.5357, 0.5008, 0.5357, 0.4934, 0.5639, 0.4695, 0.5639, 0.4786, 0.5357, 0.5699, 0.5357, 0.5749, 0.5639, 0.5538, 0.5639, 0.5465, 0.5357, 0.3085, 0.4877, 0.3071, 0.4596, 0.3313, 0.4596, 0.3313, 0.4877, 0.2858, 0.4877, 0.2829, 0.4596, 0.3071, 0.4596, 0.3085, 0.4877, 0.2633, 0.4877, 0.2589, 0.4596, 0.2829, 0.4596, 0.2858, 0.4877, 0.2411, 0.4877, 0.2351, 0.4596, 0.2589, 0.4596, 0.2633, 0.4877, 0.2192, 0.4877, 0.2117, 0.4596, 0.2351, 0.4596, 0.2411, 0.4877, 0.1977, 0.4877, 0.1886, 0.4596, 0.2117, 0.4596, 0.2192, 0.4877, 0.1768, 0.4877, 0.1661, 0.4596, 0.1886, 0.4596, 0.1977, 0.4877, 0.1442, 0.4596, 0.1107, 0.3737, 0.1333, 0.3737, 0.1661, 0.4596, 0.0354, 0.5487, 0.08231, 0.5273, 0.08677, 0.6017, 0.05471, 0.6017, 0.08231, 0.5273, 0.1209, 0.5312, 0.1125, 0.6017, 0.08677, 0.6017, 0.1209, 0.5312, 0.1426, 0.5585, 0.133, 0.6017, 0.1125, 0.6017, 0.7252, 0.3991, 0.6691, 0.428, 0.6645, 0.4166, 0.8198, 0.1237, 0.8806, 0.1236, 0.8806, 0.1874, 0.8202, 0.1872, 0.8806, 0.1874, 0.8806, 0.1236, 0.8851, 0.1234, 0.8852, 0.1877, 0.8198, 0.1237, 0.8202, 0.1872, 0.8158, 0.1873, 0.8155, 0.1235, 0.8158, 0.1873, 0.8202, 0.1872, 0.82, 0.1919, 0.8173, 0.1905, 0.8806, 0.1874, 0.8852, 0.1877, 0.8838, 0.1909, 0.8807, 0.1923, 0.8202, 0.1872, 0.8806, 0.1874, 0.8807, 0.1923, 0.82, 0.1919, 0.8198, 0.1237, 0.8155, 0.1235, 0.8171, 0.1207, 0.8197, 0.1193, 0.8851, 0.1234, 0.8806, 0.1236, 0.8808, 0.1192, 0.8837, 0.1206, 0.8806, 0.1236, 0.8198, 0.1237, 0.8197, 0.1193, 0.8808, 0.1192, 0.8838, 0.1909, 0.8852, 0.1877, 0.8898, 0.1908, 0.8876, 0.1953, 0.8173, 0.1905, 0.82, 0.1919, 0.8178, 0.1977, 0.8139, 0.1955, 0.8197, 0.1193, 0.8171, 0.1207, 0.8138, 0.1178, 0.8176, 0.1151, 0.8851, 0.1234, 0.8837, 0.1206, 0.8865, 0.1174, 0.8894, 0.1214, 0.8171, 0.1207, 0.8155, 0.1235, 0.8114, 0.1219, 0.8138, 0.1178, 0.82, 0.1919, 0.8807, 0.1923, 0.883, 0.1983, 0.8178, 0.1977, 0.8808, 0.1192, 0.8197, 0.1193, 0.8176, 0.1151, 0.8823, 0.1151, 0.8155, 0.1235, 0.8158, 0.1873, 0.8108, 0.191, 0.8114, 0.1219, 0.8158, 0.1873, 0.8173, 0.1905, 0.8139, 0.1955, 0.8108, 0.191, 0.8852, 0.1877, 0.8851, 0.1234, 0.8894, 0.1214, 0.8898, 0.1908, 0.8807, 0.1923, 0.8838, 0.1909, 0.8876, 0.1953, 0.883, 0.1983, 0.8837, 0.1206, 0.8808, 0.1192, 0.8823, 0.1151, 0.8865, 0.1174, 0.2431, 0.9469, 0.2486, 0.9469, 0.2486, 0.9532, 0.2431, 0.9532, 0.1611, 0.9469, 0.2031, 0.9469, 0.2031, 0.9532, 0.1611, 0.9532, 0.1611, 0.9211, 0.2031, 0.9211, 0.2031, 0.9469, 0.1611, 0.9469, 0.2431, 0.9211, 0.2486, 0.9211, 0.2486, 0.9469, 0.2431, 0.9469, 0.2031, 0.9211, 0.2431, 0.9211, 0.2431, 0.9469, 0.2031, 0.9469, 0.2031, 0.9469, 0.2431, 0.9469, 0.2431, 0.9532, 0.2031, 0.9532, 0.2031, 0.7215, 0.2431, 0.7215, 0.2431, 0.7293, 0.2031, 0.7293, 0.2431, 0.7215, 0.2486, 0.7215, 0.2486, 0.7293, 0.2431, 0.7293, 0.1611, 0.7215, 0.2031, 0.7215, 0.2031, 0.7293, 0.1611, 0.7293, 0.2486, 0.9532, 0.2486, 0.9469, 0.2623, 0.9469, 0.2623, 0.9654, 0.2486, 0.7215, 0.2431, 0.7215, 0.2431, 0.7079, 0.2623, 0.7079, 0.2486, 0.8416, 0.2486, 0.8329, 0.2623, 0.8329, 0.2623, 0.8416, 0.2031, 0.7689, 0.2431, 0.7689, 0.2431, 0.8329, 0.2031, 0.8329, 0.2431, 0.7689, 0.2486, 0.7689, 0.2486, 0.8329, 0.2431, 0.8329, 0.1611, 0.7689, 0.2031, 0.7689, 0.2031, 0.8329, 0.1611, 0.8329, 0.2145, 0.9096, 0.2431, 0.9096, 0.2431, 0.9211, 0.2031, 0.9211, 0.2431, 0.9096, 0.2486, 0.9096, 0.2486, 0.9211, 0.2431, 0.9211, 0.2431, 0.8329, 0.2486, 0.8329, 0.2486, 0.8416, 0.2431, 0.8416, 0.2031, 0.8329, 0.2431, 0.8329, 0.2431, 0.8416, 0.2145, 0.8416, 0.2486, 0.9096, 0.2486, 0.8416, 0.2623, 0.8416, 0.2623, 0.9096, 0.2431, 0.8416, 0.2486, 0.8416, 0.2486, 0.9096, 0.2431, 0.9096, 0.2145, 0.8416, 0.2431, 0.8416, 0.2431, 0.9096, 0.2145, 0.9096, 0.2145, 0.9096, 0.2031, 0.9211, 0.2031, 0.9181, 0.2114, 0.9096, 0.1611, 0.8329, 0.2031, 0.8329, 0.2031, 0.8359, 0.1611, 0.8359, 0.2031, 0.8329, 0.2145, 0.8416, 0.2114, 0.8416, 0.2031, 0.8359, 0.2031, 0.9211, 0.1611, 0.9211, 0.1611, 0.9181, 0.2031, 0.9181, 0.2145, 0.8416, 0.2145, 0.9096, 0.2114, 0.9096, 0.2114, 0.8416, 0.915, 0.143, 0.9109, 0.1308, 0.9257, 0.1241, 0.9309, 0.1393, 0.9832, 0.1264, 0.9642, 0.1312, 0.9567, 0.1098, 0.9741, 0.1014, 0.2525, 0.5174, 0.3015, 0.5144, 0.2969, 0.5354, 0.257, 0.539, 0.9449, 0.136, 0.9387, 0.1181, 0.9567, 0.1098, 0.9642, 0.1312, 0.9309, 0.1393, 0.9257, 0.1241, 0.9387, 0.1181, 0.9449, 0.136, 0.9741, 0.1014, 0.9567, 0.1098, 0.9452, 0.0904, 0.9605, 0.07892, 0.9387, 0.1181, 0.9293, 0.102, 0.9452, 0.0904, 0.9567, 0.1098, 0.9257, 0.1241, 0.9177, 0.1103, 0.9293, 0.102, 0.9387, 0.1181, 0.9109, 0.1308, 0.9046, 0.1196, 0.9177, 0.1103, 0.9257, 0.1241, 0.9293, 0.102, 0.9171, 0.08801, 0.9303, 0.07373, 0.9452, 0.0904, 0.9177, 0.1103, 0.9074, 0.09829, 0.9171, 0.08801, 0.9293, 0.102, 0.9046, 0.1196, 0.8963, 0.1099, 0.9074, 0.09829, 0.9177, 0.1103, 0.9605, 0.07892, 0.9452, 0.0904, 0.9303, 0.07373, 0.943, 0.05967, 0.943, 0.05967, 0.9303, 0.07373, 0.9127, 0.06037, 0.9223, 0.04433, 0.9171, 0.08801, 0.9025, 0.07673, 0.9127, 0.06037, 0.9303, 0.07373, 0.9074, 0.09829, 0.895, 0.08858, 0.9025, 0.07673, 0.9171, 0.08801, 0.8963, 0.1099, 0.8864, 0.102, 0.895, 0.08858, 0.9074, 0.09829, 0.9223, 0.04433, 0.9127, 0.06037, 0.8931, 0.05069, 0.8994, 0.03338, 0.9025, 0.07673, 0.8862, 0.06847, 0.8931, 0.05069, 0.9127, 0.06037, 0.895, 0.08858, 0.881, 0.08143, 0.8862, 0.06847, 0.9025, 0.07673, 0.8864, 0.102, 0.8751, 0.09612, 0.881, 0.08143, 0.895, 0.08858, 0.881, 0.08143, 0.8661, 0.07706, 0.8688, 0.06338, 0.8862, 0.06847, 0.8751, 0.09612, 0.8631, 0.09242, 0.8661, 0.07706, 0.881, 0.08143, 0.8994, 0.03338, 0.8931, 0.05069, 0.8722, 0.0449, 0.8753, 0.02698, 0.8862, 0.06847, 0.8688, 0.06338, 0.8722, 0.0449, 0.8931, 0.05069, 0.8753, 0.02698, 0.8722, 0.0449, 0.8509, 0.04299, 0.851, 0.02496, 0.8688, 0.06338, 0.8508, 0.06141, 0.8509, 0.04299, 0.8722, 0.0449, 0.8661, 0.07706, 0.8507, 0.0757, 0.8508, 0.06141, 0.8688, 0.06338, 0.8631, 0.09242, 0.8506, 0.09096, 0.8507, 0.0757, 0.8661, 0.07706, 0.6156, 0.6812, 0.6257, 0.6812, 0.6484, 0.7439, 0.6156, 0.7439, 0.8495, 0.2999, 0.8496, 0.2786, 0.8744, 0.2759, 0.879, 0.2966, 0.8497, 0.2563, 0.8699, 0.2545, 0.8744, 0.2759, 0.8496, 0.2786, 0.8498, 0.2412, 0.8668, 0.2393, 0.8699, 0.2545, 0.8497, 0.2563, 0.8499, 0.2234, 0.8634, 0.2223, 0.8668, 0.2393, 0.8498, 0.2412, 0.879, 0.2966, 0.8744, 0.2759, 0.8979, 0.2679, 0.9065, 0.2871, 0.6156, 0.5639, 0.6236, 0.5639, 0.6257, 0.6812, 0.6156, 0.6812, 0.8699, 0.2545, 0.8891, 0.2484, 0.8979, 0.2679, 0.8744, 0.2759, 0.8668, 0.2393, 0.883, 0.2343, 0.8891, 0.2484, 0.8699, 0.2545, 0.8634, 0.2223, 0.8762, 0.2185, 0.883, 0.2343, 0.8668, 0.2393, 0.6257, 0.6812, 0.6657, 0.6812, 0.6811, 0.7439, 0.6484, 0.7439, 0.883, 0.2343, 0.8977, 0.2261, 0.9064, 0.2385, 0.8891, 0.2484, 0.8762, 0.2185, 0.888, 0.2121, 0.8977, 0.2261, 0.883, 0.2343, 0.6657, 0.6812, 0.6931, 0.6812, 0.7138, 0.7439, 0.6811, 0.7439, 0.9065, 0.2871, 0.8979, 0.2679, 0.9188, 0.2556, 0.931, 0.2723, 0.2583, 0.69, 0.2171, 0.6839, 0.2445, 0.6096, 0.2643, 0.6096, 0.8891, 0.2484, 0.9064, 0.2385, 0.9188, 0.2556, 0.8979, 0.2679, 0.6931, 0.6812, 0.7185, 0.6459, 0.7467, 0.7439, 0.7138, 0.7439, 0.931, 0.2723, 0.9188, 0.2556, 0.9367, 0.2396, 0.9517, 0.2533, 0.2916, 0.6904, 0.2583, 0.69, 0.2643, 0.6096, 0.2903, 0.6096, 0.9064, 0.2385, 0.9213, 0.2255, 0.9367, 0.2396, 0.9188, 0.2556, 0.8977, 0.2261, 0.9104, 0.2152, 0.9213, 0.2255, 0.9064, 0.2385, 0.888, 0.2121, 0.8981, 0.2035, 0.9104, 0.2152, 0.8977, 0.2261, 0.9517, 0.2533, 0.9367, 0.2396, 0.9508, 0.2205, 0.968, 0.231, 0.3431, 0.6822, 0.2916, 0.6904, 0.2903, 0.6096, 0.3236, 0.6096, 0.9213, 0.2255, 0.9331, 0.2099, 0.9508, 0.2205, 0.9367, 0.2396, 0.9104, 0.2152, 0.9205, 0.202, 0.9331, 0.2099, 0.9213, 0.2255, 0.8981, 0.2035, 0.9063, 0.1931, 0.9205, 0.202, 0.9104, 0.2152, 0.7185, 0.6459, 0.7584, 0.6459, 0.7799, 0.7439, 0.7467, 0.7439, 0.9205, 0.202, 0.9278, 0.1873, 0.9416, 0.1924, 0.9331, 0.2099, 0.9063, 0.1931, 0.9122, 0.1814, 0.9278, 0.1873, 0.9205, 0.202, 0.968, 0.231, 0.9508, 0.2205, 0.9608, 0.1993, 0.9795, 0.2061, 0.702, 0.5639, 0.7378, 0.5639, 0.7584, 0.6459, 0.7185, 0.6459, 0.9331, 0.2099, 0.9416, 0.1924, 0.9608, 0.1993, 0.9508, 0.2205, 0.9795, 0.2061, 0.9608, 0.1993, 0.9665, 0.1768, 0.986, 0.1798, 0.9416, 0.1924, 0.9464, 0.1738, 0.9665, 0.1768, 0.9608, 0.1993, 0.9278, 0.1873, 0.932, 0.1715, 0.9464, 0.1738, 0.9416, 0.1924, 0.9122, 0.1814, 0.9156, 0.1688, 0.932, 0.1715, 0.9278, 0.1873, 0.986, 0.1798, 0.9665, 0.1768, 0.9676, 0.1538, 0.9872, 0.153, 0.9464, 0.1738, 0.9474, 0.1547, 0.9676, 0.1538, 0.9665, 0.1768, 0.932, 0.1715, 0.9331, 0.1553, 0.9474, 0.1547, 0.9464, 0.1738, 0.9156, 0.1688, 0.9166, 0.1558, 0.9331, 0.1553, 0.932, 0.1715, 0.9331, 0.1553, 0.9309, 0.1393, 0.9449, 0.136, 0.9474, 0.1547, 0.9166, 0.1558, 0.915, 0.143, 0.9309, 0.1393, 0.9331, 0.1553, 0.9872, 0.153, 0.9676, 0.1538, 0.9642, 0.1312, 0.9832, 0.1264, 0.9474, 0.1547, 0.9449, 0.136, 0.9642, 0.1312, 0.9676, 0.1538, 0.3706, 0.04966, 0.3313, 0.04966, 0.3313, 0.04057, 0.3708, 0.04057, 0.4102, 0.04966, 0.3706, 0.04966, 0.3708, 0.04057, 0.4107, 0.04057, 0.4901, 0.04966, 0.45, 0.04966, 0.4507, 0.04057, 0.4909, 0.04057, 0.6567, 0.04966, 0.6131, 0.04966, 0.614, 0.04057, 0.6569, 0.04057, 0.5305, 0.04966, 0.4901, 0.04966, 0.4909, 0.04057, 0.5315, 0.04057, 0.894, 0.9724, 0.9353, 0.9724, 0.9351, 0.9812, 0.8946, 0.9812, 0.45, 0.04966, 0.4102, 0.04966, 0.4107, 0.04057, 0.4507, 0.04057, 0.7748, 0.9724, 0.8143, 0.9724, 0.8152, 0.9812, 0.7757, 0.9812, 0.6131, 0.04966, 0.5714, 0.04966, 0.5724, 0.04057, 0.614, 0.04057, 0.7353, 0.9724, 0.7748, 0.9724, 0.7757, 0.9812, 0.736, 0.9812, 0.5714, 0.04966, 0.5305, 0.04966, 0.5315, 0.04057, 0.5724, 0.04057, 0.8539, 0.9724, 0.894, 0.9724, 0.8946, 0.9812, 0.8548, 0.9812, 0.8143, 0.9724, 0.8539, 0.9724, 0.8548, 0.9812, 0.8152, 0.9812, 0.6558, 0.9724, 0.6957, 0.9724, 0.6962, 0.9812, 0.6561, 0.9812, 0.6156, 0.9724, 0.6558, 0.9724, 0.6561, 0.9812, 0.6156, 0.9812, 0.6957, 0.9724, 0.7353, 0.9724, 0.736, 0.9812, 0.6962, 0.9812, 0.8035, 0.4692, 0.7882, 0.4827, 0.7834, 0.4761, 0.7974, 0.4635, 0.8315, 0.3935, 0.8303, 0.4143, 0.8219, 0.4129, 0.8231, 0.3938, 0.816, 0.4529, 0.8035, 0.4692, 0.7974, 0.4635, 0.8089, 0.4485, 0.8288, 0.3728, 0.8315, 0.3935, 0.8231, 0.3938, 0.8205, 0.3747, 0.7882, 0.4827, 0.7708, 0.493, 0.7674, 0.4856, 0.7834, 0.4761, 0.7972, 0.3188, 0.8113, 0.3347, 0.8043, 0.3397, 0.7913, 0.3251, 0.8303, 0.4143, 0.825, 0.4343, 0.8172, 0.4314, 0.8219, 0.4129, 0.7803, 0.306, 0.7972, 0.3188, 0.7913, 0.3251, 0.7757, 0.3133, 0.825, 0.4343, 0.816, 0.4529, 0.8089, 0.4485, 0.8172, 0.4314, 0.822, 0.3529, 0.8288, 0.3728, 0.8205, 0.3747, 0.8142, 0.3564, 0.8113, 0.3347, 0.822, 0.3529, 0.8142, 0.3564, 0.8043, 0.3397, 0.7398, 0.291, 0.7609, 0.2965, 0.7578, 0.3048, 0.7384, 0.2999, 0.7173, 0.29, 0.7398, 0.291, 0.7384, 0.2999, 0.718, 0.2991, 0.7609, 0.2965, 0.7803, 0.306, 0.7757, 0.3133, 0.7578, 0.3048, 0.752, 0.4996, 0.7328, 0.5024, 0.7322, 0.4946, 0.7501, 0.4918, 0.7708, 0.493, 0.752, 0.4996, 0.7501, 0.4918, 0.7674, 0.4856, 0.8172, 0.4314, 0.8108, 0.4291, 0.8152, 0.4119, 0.8219, 0.4129, 0.8231, 0.3938, 0.8162, 0.394, 0.8139, 0.3763, 0.8205, 0.3747, 0.7578, 0.3048, 0.7555, 0.3114, 0.7374, 0.307, 0.7384, 0.2999, 0.7974, 0.4635, 0.7925, 0.459, 0.8032, 0.445, 0.8089, 0.4485, 0.8142, 0.3564, 0.808, 0.3593, 0.7988, 0.3438, 0.8043, 0.3397, 0.7913, 0.3251, 0.7867, 0.3303, 0.7721, 0.3193, 0.7757, 0.3133, 0.7322, 0.4946, 0.7317, 0.4885, 0.7485, 0.4856, 0.7501, 0.4918, 0.7674, 0.4856, 0.7646, 0.4797, 0.7795, 0.4707, 0.7834, 0.4761, 0.8043, 0.3397, 0.7988, 0.3438, 0.7867, 0.3303, 0.7913, 0.3251, 0.7757, 0.3133, 0.7721, 0.3193, 0.7555, 0.3114, 0.7578, 0.3048, 0.7501, 0.4918, 0.7485, 0.4856, 0.7646, 0.4797, 0.7674, 0.4856, 0.7834, 0.4761, 0.7795, 0.4707, 0.7925, 0.459, 0.7974, 0.4635, 0.8219, 0.4129, 0.8152, 0.4119, 0.8162, 0.394, 0.8231, 0.3938, 0.8205, 0.3747, 0.8139, 0.3763, 0.808, 0.3593, 0.8142, 0.3564, 0.7384, 0.2999, 0.7374, 0.307, 0.7185, 0.3067, 0.718, 0.2991, 0.8089, 0.4485, 0.8032, 0.445, 0.8108, 0.4291, 0.8172, 0.4314, 0.2431, 0.7293, 0.2486, 0.7293, 0.2486, 0.7689, 0.2431, 0.7689, 0.7078, 0.5357, 0.7304, 0.5357, 0.7378, 0.5639, 0.702, 0.5639, 0.6847, 0.5357, 0.7078, 0.5357, 0.702, 0.5639, 0.6774, 0.5639, 0.6384, 0.5357, 0.6613, 0.5357, 0.6563, 0.5639, 0.6236, 0.5639, 0.6156, 0.5357, 0.6384, 0.5357, 0.6236, 0.5639, 0.6156, 0.5639, 0.3431, 0.557, 0.3633, 0.5473, 0.3431, 0.6822, 0.3236, 0.6096, 0.3015, 0.5144, 0.3633, 0.5473, 0.3431, 0.557, 0.2969, 0.5354, 0.257, 0.539, 0.2354, 0.5661, 0.2025, 0.5663, 0.2525, 0.5174, 0.2354, 0.5661, 0.2445, 0.6096, 0.2171, 0.6839, 0.2025, 0.5663, 0.07875, 0.9469, 0.07875, 0.9532, 0.07441, 0.9532, 0.07441, 0.9469, 0.1611, 0.9469, 0.1611, 0.9532, 0.1175, 0.9532, 0.1175, 0.9469, 0.1611, 0.9211, 0.1611, 0.9469, 0.1175, 0.9469, 0.1175, 0.9211, 0.07875, 0.9211, 0.07875, 0.9469, 0.07441, 0.9469, 0.07441, 0.9211, 0.1175, 0.9211, 0.1175, 0.9469, 0.07875, 0.9469, 0.07875, 0.9211, 0.1175, 0.9469, 0.1175, 0.9532, 0.07875, 0.9532, 0.07875, 0.9469, 0.1175, 0.7215, 0.1175, 0.7293, 0.07875, 0.7293, 0.07875, 0.7215, 0.07875, 0.7215, 0.07875, 0.7293, 0.07441, 0.7293, 0.07441, 0.7215, 0.1611, 0.7215, 0.1611, 0.7293, 0.1175, 0.7293, 0.1175, 0.7215, 0.07441, 0.9532, 0.06061, 0.9654, 0.06061, 0.9469, 0.07441, 0.9469, 0.07441, 0.7215, 0.06061, 0.7079, 0.07875, 0.7079, 0.07875, 0.7215, 0.07441, 0.8435, 0.06061, 0.8435, 0.06061, 0.8329, 0.07441, 0.8329, 0.1175, 0.7689, 0.1175, 0.8329, 0.07875, 0.8329, 0.07875, 0.7689, 0.07875, 0.7689, 0.07875, 0.8329, 0.07441, 0.8329, 0.07441, 0.7689, 0.1611, 0.7689, 0.1611, 0.8329, 0.1175, 0.8329, 0.1175, 0.7689, 0.1055, 0.9096, 0.1175, 0.9211, 0.07875, 0.9211, 0.07875, 0.9096, 0.07875, 0.9096, 0.07875, 0.9211, 0.07441, 0.9211, 0.07441, 0.9096, 0.07875, 0.8329, 0.07875, 0.8435, 0.07441, 0.8435, 0.07441, 0.8329, 0.1175, 0.8329, 0.1055, 0.8435, 0.07875, 0.8435, 0.07875, 0.8329, 0.07441, 0.9096, 0.06061, 0.9096, 0.06061, 0.8435, 0.07441, 0.8435, 0.07875, 0.8435, 0.07875, 0.9096, 0.07441, 0.9096, 0.07441, 0.8435, 0.1055, 0.8435, 0.1055, 0.9096, 0.07875, 0.9096, 0.07875, 0.8435, 0.1055, 0.9096, 0.1092, 0.9096, 0.1175, 0.9181, 0.1175, 0.9211, 0.1611, 0.8329, 0.1611, 0.8359, 0.1175, 0.8359, 0.1175, 0.8329, 0.1175, 0.8329, 0.1175, 0.8359, 0.1092, 0.8435, 0.1055, 0.8435, 0.1175, 0.9211, 0.1175, 0.9181, 0.1611, 0.9181, 0.1611, 0.9211, 0.1055, 0.8435, 0.1092, 0.8435, 0.1092, 0.9096, 0.1055, 0.9096, 0.7857, 0.1423, 0.7698, 0.1384, 0.7752, 0.1233, 0.7899, 0.1301, 0.7177, 0.125, 0.727, 0.1001, 0.7443, 0.1087, 0.7366, 0.13, 0.1275, 0.512, 0.1209, 0.5312, 0.08231, 0.5273, 0.07923, 0.5072, 0.7559, 0.1349, 0.7366, 0.13, 0.7443, 0.1087, 0.7622, 0.1172, 0.7698, 0.1384, 0.7559, 0.1349, 0.7622, 0.1172, 0.7752, 0.1233, 0.727, 0.1001, 0.7408, 0.07774, 0.756, 0.08938, 0.7443, 0.1087, 0.7622, 0.1172, 0.7443, 0.1087, 0.756, 0.08938, 0.7718, 0.1011, 0.7752, 0.1233, 0.7622, 0.1172, 0.7718, 0.1011, 0.7833, 0.1095, 0.7899, 0.1301, 0.7752, 0.1233, 0.7833, 0.1095, 0.7963, 0.1191, 0.7718, 0.1011, 0.756, 0.08938, 0.7711, 0.07288, 0.7842, 0.0873, 0.7833, 0.1095, 0.7718, 0.1011, 0.7842, 0.0873, 0.7938, 0.09768, 0.7963, 0.1191, 0.7833, 0.1095, 0.7938, 0.09768, 0.8047, 0.1094, 0.7408, 0.07774, 0.7586, 0.05868, 0.7711, 0.07288, 0.756, 0.08938, 0.7586, 0.05868, 0.7794, 0.04356, 0.7889, 0.0597, 0.7711, 0.07288, 0.7842, 0.0873, 0.7711, 0.07288, 0.7889, 0.0597, 0.7989, 0.07618, 0.7938, 0.09768, 0.7842, 0.0873, 0.7989, 0.07618, 0.8063, 0.0881, 0.8047, 0.1094, 0.7938, 0.09768, 0.8063, 0.0881, 0.8148, 0.1016, 0.7794, 0.04356, 0.8024, 0.03286, 0.8086, 0.05024, 0.7889, 0.0597, 0.7989, 0.07618, 0.7889, 0.0597, 0.8086, 0.05024, 0.8153, 0.06809, 0.8063, 0.0881, 0.7989, 0.07618, 0.8153, 0.06809, 0.8203, 0.0811, 0.8148, 0.1016, 0.8063, 0.0881, 0.8203, 0.0811, 0.826, 0.09586, 0.8203, 0.0811, 0.8153, 0.06809, 0.8328, 0.06319, 0.8352, 0.07689, 0.826, 0.09586, 0.8203, 0.0811, 0.8352, 0.07689, 0.8381, 0.09229, 0.8024, 0.03286, 0.8266, 0.02672, 0.8295, 0.04467, 0.8086, 0.05024, 0.8153, 0.06809, 0.8086, 0.05024, 0.8295, 0.04467, 0.8328, 0.06319, 0.8266, 0.02672, 0.851, 0.02496, 0.8509, 0.04299, 0.8295, 0.04467, 0.8328, 0.06319, 0.8295, 0.04467, 0.8509, 0.04299, 0.8508, 0.06141, 0.8352, 0.07689, 0.8328, 0.06319, 0.8508, 0.06141, 0.8507, 0.0757, 0.8381, 0.09229, 0.8352, 0.07689, 0.8507, 0.0757, 0.8506, 0.09096, 0.6156, 0.6812, 0.6156, 0.7439, 0.5828, 0.7439, 0.6055, 0.6812, 0.8495, 0.2999, 0.82, 0.2963, 0.8248, 0.2756, 0.8496, 0.2786, 0.8497, 0.2563, 0.8496, 0.2786, 0.8248, 0.2756, 0.8296, 0.2543, 0.8498, 0.2412, 0.8497, 0.2563, 0.8296, 0.2543, 0.8328, 0.2391, 0.8499, 0.2234, 0.8498, 0.2412, 0.8328, 0.2391, 0.8365, 0.2222, 0.82, 0.2963, 0.7927, 0.2864, 0.8015, 0.2674, 0.8248, 0.2756, 0.6156, 0.5639, 0.6156, 0.6812, 0.6055, 0.6812, 0.6076, 0.5639, 0.8296, 0.2543, 0.8248, 0.2756, 0.8015, 0.2674, 0.8105, 0.2479, 0.8328, 0.2391, 0.8296, 0.2543, 0.8105, 0.2479, 0.8167, 0.2339, 0.8365, 0.2222, 0.8328, 0.2391, 0.8167, 0.2339, 0.8236, 0.2182, 0.6055, 0.6812, 0.5828, 0.7439, 0.5501, 0.7439, 0.5656, 0.6812, 0.8167, 0.2339, 0.8105, 0.2479, 0.7932, 0.2379, 0.8021, 0.2256, 0.8236, 0.2182, 0.8167, 0.2339, 0.8021, 0.2256, 0.812, 0.2117, 0.5656, 0.6812, 0.5501, 0.7439, 0.5174, 0.7439, 0.5381, 0.6812, 0.7927, 0.2864, 0.7683, 0.2715, 0.7806, 0.2549, 0.8015, 0.2674, 0.1152, 0.6855, 0.1125, 0.6017, 0.133, 0.6017, 0.1561, 0.6811, 0.8105, 0.2479, 0.8015, 0.2674, 0.7806, 0.2549, 0.7932, 0.2379, 0.5381, 0.6812, 0.5174, 0.7439, 0.4845, 0.7439, 0.5128, 0.6459, 0.7683, 0.2715, 0.7478, 0.2523, 0.7629, 0.2386, 0.7806, 0.2549, 0.08227, 0.6846, 0.08677, 0.6017, 0.1125, 0.6017, 0.1152, 0.6855, 0.7932, 0.2379, 0.7806, 0.2549, 0.7629, 0.2386, 0.7785, 0.2247, 0.8021, 0.2256, 0.7932, 0.2379, 0.7785, 0.2247, 0.7895, 0.2145, 0.812, 0.2117, 0.8021, 0.2256, 0.7895, 0.2145, 0.8019, 0.203, 0.7478, 0.2523, 0.7317, 0.2297, 0.749, 0.2195, 0.7629, 0.2386, 0.03175, 0.6747, 0.05471, 0.6017, 0.08677, 0.6017, 0.08227, 0.6846, 0.7785, 0.2247, 0.7629, 0.2386, 0.749, 0.2195, 0.7668, 0.209, 0.7895, 0.2145, 0.7785, 0.2247, 0.7668, 0.209, 0.7795, 0.2013, 0.8019, 0.203, 0.7895, 0.2145, 0.7795, 0.2013, 0.7939, 0.1925, 0.5128, 0.6459, 0.4845, 0.7439, 0.4513, 0.7439, 0.4728, 0.6459, 0.7795, 0.2013, 0.7668, 0.209, 0.7586, 0.1914, 0.7724, 0.1864, 0.7939, 0.1925, 0.7795, 0.2013, 0.7724, 0.1864, 0.7881, 0.1807, 0.7317, 0.2297, 0.7205, 0.2048, 0.7392, 0.1981, 0.749, 0.2195, 0.5292, 0.5639, 0.5128, 0.6459, 0.4728, 0.6459, 0.4934, 0.5639, 0.7668, 0.209, 0.749, 0.2195, 0.7392, 0.1981, 0.7586, 0.1914, 0.7205, 0.2048, 0.7143, 0.1784, 0.7339, 0.1756, 0.7392, 0.1981, 0.7586, 0.1914, 0.7392, 0.1981, 0.7339, 0.1756, 0.7539, 0.1728, 0.7724, 0.1864, 0.7586, 0.1914, 0.7539, 0.1728, 0.7684, 0.1706, 0.7881, 0.1807, 0.7724, 0.1864, 0.7684, 0.1706, 0.7847, 0.1681, 0.7143, 0.1784, 0.7134, 0.1515, 0.733, 0.1525, 0.7339, 0.1756, 0.7539, 0.1728, 0.7339, 0.1756, 0.733, 0.1525, 0.7531, 0.1537, 0.7684, 0.1706, 0.7539, 0.1728, 0.7531, 0.1537, 0.7675, 0.1544, 0.7847, 0.1681, 0.7684, 0.1706, 0.7675, 0.1544, 0.784, 0.1551, 0.7675, 0.1544, 0.7531, 0.1537, 0.7559, 0.1349, 0.7698, 0.1384, 0.784, 0.1551, 0.7675, 0.1544, 0.7698, 0.1384, 0.7857, 0.1423, 0.7134, 0.1515, 0.7177, 0.125, 0.7366, 0.13, 0.733, 0.1525, 0.7531, 0.1537, 0.733, 0.1525, 0.7366, 0.13, 0.7559, 0.1349, 0.292, 0.04966, 0.2918, 0.04057, 0.3313, 0.04057, 0.3313, 0.04966, 0.2524, 0.04966, 0.2519, 0.04057, 0.2918, 0.04057, 0.292, 0.04966, 0.1725, 0.04966, 0.1716, 0.04057, 0.2119, 0.04057, 0.2125, 0.04966, 0.005883, 0.04966, 0.005729, 0.04057, 0.04855, 0.04057, 0.04949, 0.04966, 0.1321, 0.04966, 0.1311, 0.04057, 0.1716, 0.04057, 0.1725, 0.04966, 0.3373, 0.9724, 0.3366, 0.9812, 0.2961, 0.9812, 0.296, 0.9724, 0.2125, 0.04966, 0.2119, 0.04057, 0.2519, 0.04057, 0.2524, 0.04966, 0.4564, 0.9724, 0.4556, 0.9812, 0.416, 0.9812, 0.4169, 0.9724, 0.04949, 0.04966, 0.04855, 0.04057, 0.09016, 0.04057, 0.09122, 0.04966, 0.4959, 0.9724, 0.4952, 0.9812, 0.4556, 0.9812, 0.4564, 0.9724, 0.09122, 0.04966, 0.09016, 0.04057, 0.1311, 0.04057, 0.1321, 0.04966, 0.3773, 0.9724, 0.3764, 0.9812, 0.3366, 0.9812, 0.3373, 0.9724, 0.4169, 0.9724, 0.416, 0.9812, 0.3764, 0.9812, 0.3773, 0.9724, 0.5754, 0.9724, 0.5751, 0.9812, 0.535, 0.9812, 0.5355, 0.9724, 0.6156, 0.9724, 0.6156, 0.9812, 0.5751, 0.9812, 0.5754, 0.9724, 0.5355, 0.9724, 0.535, 0.9812, 0.4952, 0.9812, 0.4959, 0.9724, 0.658, 0.4798, 0.6631, 0.4733, 0.6788, 0.4837, 0.675, 0.491, 0.6193, 0.409, 0.6277, 0.408, 0.6315, 0.4268, 0.6235, 0.4293, 0.6432, 0.4655, 0.6496, 0.4601, 0.6631, 0.4733, 0.658, 0.4798, 0.619, 0.3881, 0.6274, 0.3887, 0.6277, 0.408, 0.6193, 0.409, 0.675, 0.491, 0.6788, 0.4837, 0.696, 0.4908, 0.6937, 0.4986, 0.6424, 0.3301, 0.6491, 0.3355, 0.6384, 0.3518, 0.6307, 0.3478, 0.6235, 0.4293, 0.6315, 0.4268, 0.6389, 0.4444, 0.6316, 0.4484, 0.6573, 0.3149, 0.6629, 0.3215, 0.6491, 0.3355, 0.6424, 0.3301, 0.6316, 0.4484, 0.6389, 0.4444, 0.6496, 0.4601, 0.6432, 0.4655, 0.6228, 0.3674, 0.631, 0.3698, 0.6274, 0.3887, 0.619, 0.3881, 0.6307, 0.3478, 0.6384, 0.3518, 0.631, 0.3698, 0.6228, 0.3674, 0.6952, 0.2943, 0.6979, 0.3029, 0.6793, 0.3105, 0.6751, 0.3028, 0.7173, 0.29, 0.718, 0.2991, 0.6979, 0.3029, 0.6952, 0.2943, 0.6751, 0.3028, 0.6793, 0.3105, 0.6629, 0.3215, 0.6573, 0.3149, 0.7133, 0.5024, 0.7141, 0.4944, 0.7322, 0.4946, 0.7328, 0.5024, 0.6937, 0.4986, 0.696, 0.4908, 0.7141, 0.4944, 0.7133, 0.5024, 0.6389, 0.4444, 0.6315, 0.4268, 0.638, 0.4248, 0.6449, 0.4412, 0.6277, 0.408, 0.6274, 0.3887, 0.6342, 0.3894, 0.6345, 0.4073, 0.6793, 0.3105, 0.6979, 0.3029, 0.6998, 0.3098, 0.6826, 0.3167, 0.6631, 0.4733, 0.6496, 0.4601, 0.6547, 0.4558, 0.6673, 0.4681, 0.631, 0.3698, 0.6384, 0.3518, 0.6445, 0.355, 0.6376, 0.3717, 0.6491, 0.3355, 0.6629, 0.3215, 0.6673, 0.3269, 0.6545, 0.3399, 0.7322, 0.4946, 0.7141, 0.4944, 0.7148, 0.488, 0.7317, 0.4885, 0.696, 0.4908, 0.6788, 0.4837, 0.6819, 0.4778, 0.698, 0.4845, 0.6384, 0.3518, 0.6491, 0.3355, 0.6545, 0.3399, 0.6445, 0.355, 0.6629, 0.3215, 0.6793, 0.3105, 0.6826, 0.3167, 0.6673, 0.3269, 0.7141, 0.4944, 0.696, 0.4908, 0.698, 0.4845, 0.7148, 0.488, 0.6788, 0.4837, 0.6631, 0.4733, 0.6673, 0.4681, 0.6819, 0.4778, 0.6315, 0.4268, 0.6277, 0.408, 0.6345, 0.4073, 0.638, 0.4248, 0.6274, 0.3887, 0.631, 0.3698, 0.6376, 0.3717, 0.6342, 0.3894, 0.6979, 0.3029, 0.718, 0.2991, 0.7185, 0.3067, 0.6998, 0.3098, 0.6496, 0.4601, 0.6389, 0.4444, 0.6449, 0.4412, 0.6547, 0.4558, 0.07875, 0.7293, 0.07875, 0.7689, 0.07441, 0.7689, 0.07441, 0.7293, 0.5234, 0.5357, 0.5292, 0.5639, 0.4934, 0.5639, 0.5008, 0.5357, 0.5465, 0.5357, 0.5538, 0.5639, 0.5292, 0.5639, 0.5234, 0.5357, 0.5928, 0.5357, 0.6076, 0.5639, 0.5749, 0.5639, 0.5699, 0.5357, 0.6156, 0.5357, 0.6156, 0.5639, 0.6076, 0.5639, 0.5928, 0.5357, 0.0354, 0.5487, 0.05471, 0.6017, 0.03175, 0.6747, 0.01705, 0.5373, 0.07923, 0.5072, 0.08231, 0.5273, 0.0354, 0.5487, 0.01705, 0.5373, 0.1209, 0.5312, 0.1275, 0.512, 0.175, 0.5621, 0.1426, 0.5585, 0.1426, 0.5585, 0.175, 0.5621, 0.1561, 0.6811, 0.133, 0.6017])
me_pod.materials.append(mat_wyvern)
me_pod.use_remesh_preserve_volume = False
me_pod.use_remesh_preserve_attributes = False
me_pod.use_mirror_vertex_groups = False
me_pod.update()
me_collider = bpy.data.meshes.new('collider')
me_collider.from_pydata([(0.0, 1.285, -0.8875), (-0.9083, 0.9083, -0.8875), (-1.285, -5.615e-08, -0.8875), (-0.9083, -0.9083, -0.8875), (1.123e-07, -1.285, -0.8875), (0.9083, -0.9083, -0.8875), (1.285, 1.532e-08, -0.8875), (0.9083, 0.9083, -0.8875), (0.0, 0.5326, 1.303), (-0.3766, 0.3766, 1.303), (-0.5326, -2.328e-08, 1.303), (-0.3766, -0.3766, 1.303), (4.656e-08, -0.5326, 1.303), (0.3766, -0.3766, 1.303), (0.5326, 6.352e-09, 1.303), (0.3766, 0.3766, 1.303), (0.6883, -0.6883, 0.3337), (0.9734, 1.161e-08, 0.3337), (-0.6883, -0.6883, 0.3337), (8.51e-08, -0.9734, 0.3337), (-0.6883, 0.6883, 0.3337), (-0.9734, -4.255e-08, 0.3337), (0.6883, 0.6883, 0.3337), (0.0, 0.9734, 0.3337)], [], [(17, 14, 13, 16), (19, 12, 11, 18), (21, 10, 9, 20), (22, 15, 14, 17), (16, 13, 12, 19), (18, 11, 10, 21), (20, 9, 8, 23), (23, 8, 15, 22), (9, 10, 11, 12, 13, 14, 15, 8), (1, 0, 7, 6, 5, 4, 3, 2), (0, 23, 22, 7), (1, 20, 23, 0), (3, 18, 21, 2), (5, 16, 19, 4), (7, 22, 17, 6), (2, 21, 20, 1), (4, 19, 18, 3), (6, 17, 16, 5)])
_uv = me_collider.uv_layers.new(name='UVMap')
_uv.uv.foreach_set('vector', [0.04436, 0.2449, 0.08871, 8.796e-08, 0.1448, 0.01656, 0.1264, 0.2691, 0.2425, 0.2691, 0.2242, 0.01656, 0.2803, 0.0, 0.3246, 0.2449, 0.8478, 0.2537, 0.8478, 0.5074, 0.7908, 0.5171, 0.7644, 0.2678, 0.6115, 0.2691, 0.5931, 0.01656, 0.6492, 2.932e-08, 0.6936, 0.2449, 0.1264, 0.2691, 0.1448, 0.01656, 0.2242, 0.01656, 0.2425, 0.2691, 0.9634, 0.2678, 0.9268, 0.5171, 0.8478, 0.5074, 0.8478, 0.2537, 0.4133, 0.2449, 0.4577, 0.0, 0.5138, 0.01656, 0.4954, 0.2691, 0.4954, 0.2691, 0.5138, 0.01656, 0.5931, 0.01656, 0.6115, 0.2691, 0.9295, 0.5944, 0.9295, 0.6973, 0.8734, 0.77, 0.794, 0.77, 0.7379, 0.6973, 0.7379, 0.5944, 0.794, 0.5217, 0.8734, 0.5217, 0.2609, 1.0, 0.1081, 1.0, 1.131e-08, 0.8599, 0.0, 0.6618, 0.1081, 0.5217, 0.2609, 0.5217, 0.369, 0.6618, 0.369, 0.8599, 0.477, 0.5217, 0.4954, 0.2691, 0.6115, 0.2691, 0.6299, 0.5217, 0.369, 0.4898, 0.4133, 0.2449, 0.4954, 0.2691, 0.477, 0.5217, 1.0, 0.0186, 0.9634, 0.2678, 0.8478, 0.2537, 0.8478, 0.0, 0.1081, 0.5217, 0.1264, 0.2691, 0.2425, 0.2691, 0.2609, 0.5217, 0.6299, 0.5217, 0.6115, 0.2691, 0.6936, 0.2449, 0.7379, 0.4898, 0.8478, 0.0, 0.8478, 0.2537, 0.7644, 0.2678, 0.7379, 0.0186, 0.2609, 0.5217, 0.2425, 0.2691, 0.3246, 0.2449, 0.369, 0.4898, 0.0, 0.4898, 0.04436, 0.2449, 0.1264, 0.2691, 0.1081, 0.5217])
me_collider.use_remesh_preserve_volume = False
me_collider.use_remesh_preserve_attributes = False
me_collider.use_mirror_vertex_groups = False
me_collider.update()

# ---- objects
ob_hemi_001 = bpy.data.objects.new('Hemi.001', light_hemi_003)
ob_sun = bpy.data.objects.new('Sun', light_sun_001)
ob_hemi = bpy.data.objects.new('Hemi', light_hemi_002)
ob_heatshield_2 = bpy.data.objects.new('heatshield_2', None)
ob_pod = bpy.data.objects.new('pod', me_pod)
ob_collider = bpy.data.objects.new('collider', me_collider)
ob_camera_target = bpy.data.objects.new('camera target', None)
ob_camera_focus_at = bpy.data.objects.new('camera focus at', None)
ob_camera = bpy.data.objects.new('camera', cam_camera)

# ---- transforms, parenting, visibility, modifiers, constraints
ob_hemi_001.location = (0.0, 0.0, -4.0)
ob_hemi_001.rotation_euler = (4.014, 1.701e-16, 7.932e-17)
ob_hemi_001.lineart.crease_threshold = 0.0
ob_sun.location = (0.0, 0.0, 0.0)
ob_sun.rotation_euler = (-0.6981, -1.427e-16, 5.195e-17)
ob_sun.lineart.crease_threshold = 0.0
ob_hemi.location = (0.0, 0.0, 0.0)
ob_hemi.lineart.crease_threshold = 0.0
ob_heatshield_2.location = (0.0, 0.0, 0.0)
ob_heatshield_2.rotation_mode = 'QUATERNION'
ob_heatshield_2.rotation_quaternion = (1.0, -0.0, -0.0, -0.0)
ob_heatshield_2.empty_image_offset = (0.0, 0.0)
ob_heatshield_2.lineart.crease_threshold = 0.0
ob_pod.location = (0.0, 0.0, 0.0)
ob_pod.lineart.crease_threshold = 0.0
_m = ob_pod.modifiers.new('EdgeSplit', 'EDGE_SPLIT')
ob_collider.parent = ob_pod
ob_collider.location = (0.0, 0.0, 0.0)
ob_collider.hide_render = True
ob_collider.display_type = 'WIRE'
ob_collider.lineart.crease_threshold = 0.0
ob_camera_target.location = (0.0, 0.0, 1.0)
ob_camera_target.empty_display_type = 'SPHERE'
ob_camera_target.empty_image_offset = (0.0, 0.0)
ob_camera_target.lineart.crease_threshold = 0.0
ob_camera_focus_at.parent = ob_camera_target
ob_camera_focus_at.matrix_parent_inverse = Matrix(((1.0, 0.0, 0.0, 0.0), (0.0, 1.0, 0.0, 0.0), (0.0, 0.0, 1.0, -1.0), (0.0, 0.0, 0.0, 1.0)))
ob_camera_focus_at.location = (0.0, 0.0, 1.0)
ob_camera_focus_at.empty_display_type = 'CUBE'
ob_camera_focus_at.empty_image_offset = (0.0, 0.0)
ob_camera_focus_at.lineart.crease_threshold = 0.0
ob_camera.location = (10.0, -10.0, 1.0)
ob_camera.rotation_euler = (1.571, -0.0, -0.0)
ob_camera.lineart.crease_threshold = 0.0
_c = ob_camera.constraints.new('TRACK_TO'); _c.name = 'AutoTrack'
_c.target = ob_camera_target
cam_camera.dof.focus_object = ob_camera_focus_at

# ---- collection membership
col_collection_1.objects.link(ob_hemi_001)
col_collection_1.objects.link(ob_sun)
col_collection_1.objects.link(ob_hemi)
col_collection_1.objects.link(ob_heatshield_2)
col_collection_1.objects.link(ob_pod)
col_collection_1.objects.link(ob_collider)
col_collection_10.objects.link(ob_camera_target)
col_collection_10.objects.link(ob_camera_focus_at)
col_collection_10.objects.link(ob_camera)

# ---- scene / render settings (as saved in the file)
scene.camera = ob_camera
scene.frame_start = 0; scene.frame_end = 250; scene.frame_set(0)
scene.render.engine = 'BLENDER_EEVEE_NEXT'
scene.render.resolution_x = 1600
scene.render.resolution_y = 900
scene.render.dither_intensity = 0.0
scene.cycles.use_denoising = False
scene.cycles.samples = 25
scene.cycles.sampling_pattern = 'TABULATED_SOBOL'
scene.cycles.light_sampling_threshold = 0.0
scene.cycles.use_adaptive_sampling = False
scene.cycles.use_light_tree = False
scene.cycles.blur_glossy = 0.0
scene.cycles.volume_bounces = 4
scene.cycles.pixel_filter_type = 'GAUSSIAN'
scene.cycles.sample_clamp_indirect = 0.0
scene.view_settings.view_transform = 'Standard'
bpy.context.view_layer.update()
